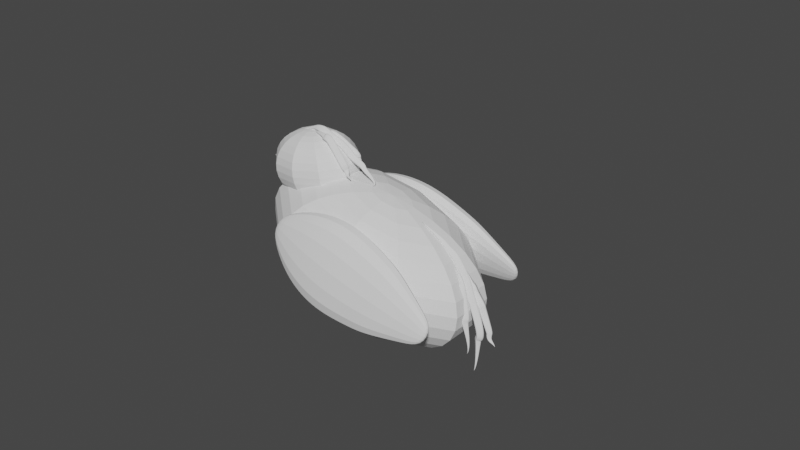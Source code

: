 # Source: bird.blend  (saved by Blender 3.1.7; exported with 4.5.12 LTS)
import bpy
from mathutils import Matrix  # noqa: F401  (used for matrix-valued properties, if any)

bpy.ops.wm.read_factory_settings(use_empty=True)
scene = bpy.context.scene
scene.name = 'Scene'

# ---- collections
col_collection = bpy.data.collections.new('Collection'); scene.collection.children.link(col_collection)
col_bird = bpy.data.collections.new('bird'); col_collection.children.link(col_bird)

# ---- world
world_world = bpy.data.worlds.new('World'); scene.world = world_world
world_world.use_nodes = True; world_world.node_tree.nodes.clear()
_N = world_world.node_tree.nodes; _L = world_world.node_tree.links
n0 = _N.new('ShaderNodeOutputWorld'); n0.name = 'World Output'; n0.location = (300, 300)
n1 = _N.new('ShaderNodeBackground'); n1.name = 'Background'; n1.location = (10, 300)
n1.inputs[0].default_value = (0.05088, 0.05088, 0.05088, 1.0)
_L.new(n1.outputs[0], n0.inputs[0])
n0.is_active_output = True
world_world.color = (0.05088, 0.05088, 0.05088)
world_world.use_sun_shadow = False
world_world.sun_shadow_jitter_overblur = 0.0

# ---- meshes
me_x = bpy.data.meshes.new('Сфера')
me_x.from_pydata([(-0.05984, 0.5607, -0.2094), (0.2636, 0.09579, 0.5052), (0.3607, 0.1879, 0.4438), (0.444, 0.2728, 0.3653), (0.5102, 0.3472, 0.2728), (0.5568, 0.4083, 0.1698), (0.582, 0.4536, 0.06025), (0.5848, 0.4816, -0.05161), (0.5652, 0.491, -0.1615), (0.5238, 0.4816, -0.2651), (0.4623, 0.4536, -0.3586), (0.3831, 0.4083, -0.4383), (0.2891, 0.3472, -0.5012), (0.184, 0.2728, -0.5447), (0.07182, 0.1879, -0.5674), (-0.0431, 0.09579, -0.5683), (0.3318, 0.03659, 0.4858), (0.4944, 0.07177, 0.4056), (0.6381, 0.1042, 0.3099), (0.7572, 0.1326, 0.2022), (0.8472, 0.1559, 0.0868), (0.9047, 0.1733, -0.03196), (0.9274, 0.1839, -0.1495), (0.9145, 0.1875, -0.2613), (0.8664, 0.1839, -0.363), (0.785, 0.1733, -0.4508), (0.6735, 0.1559, -0.5213), (0.5361, 0.1326, -0.5717), (0.378, 0.1042, -0.6002), (0.2055, 0.07177, -0.6056), (0.02505, 0.03659, -0.5877), (0.3318, -0.03659, 0.4858), (0.4944, -0.07177, 0.4056), (0.6381, -0.1042, 0.3099), (0.7572, -0.1326, 0.2022), (0.8472, -0.1559, 0.0868), (0.9047, -0.1733, -0.03196), (0.9274, -0.1839, -0.1495), (0.9145, -0.1875, -0.2613), (0.8664, -0.1839, -0.363), (0.785, -0.1733, -0.4508), (0.6735, -0.1559, -0.5213), (0.5361, -0.1326, -0.5717), (0.378, -0.1042, -0.6002), (0.2055, -0.07177, -0.6056), (0.02505, -0.03659, -0.5877), (0.2636, -0.09579, 0.5052), (0.3607, -0.1879, 0.4438), (0.444, -0.2728, 0.3653), (0.5102, -0.3472, 0.2728), (0.5568, -0.4083, 0.1698), (0.582, -0.4536, 0.06025), (0.5848, -0.4816, -0.05161), (0.5652, -0.491, -0.1615), (0.5238, -0.4816, -0.2651), (0.4623, -0.4536, -0.3586), (0.3831, -0.4083, -0.4383), (0.2891, -0.3472, -0.5012), (0.184, -0.2728, -0.5447), (0.07182, -0.1879, -0.5674), (-0.0431, -0.09579, -0.5683), (0.1534, -0.1184, 0.5368), (0.1445, -0.2323, 0.5056), (0.13, -0.3372, 0.455), (0.1106, -0.4291, 0.387), (0.08687, -0.5046, 0.304), (0.05984, -0.5607, 0.2094), (0.0305, -0.5952, 0.1068), (6.726e-08, -0.6069, -3.329e-08), (-0.0305, -0.5952, -0.1068), (-0.05984, -0.5607, -0.2094), (-0.08687, -0.5046, -0.304), (-0.1106, -0.4291, -0.387), (-0.13, -0.3372, -0.455), (-0.1445, -0.2323, -0.5056), (-0.1534, -0.1184, -0.5368), (0.0431, -0.09579, 0.5683), (-0.07182, -0.1879, 0.5674), (-0.184, -0.2728, 0.5447), (-0.2891, -0.3472, 0.5012), (-0.3831, -0.4083, 0.4383), (-0.4623, -0.4536, 0.3586), (-0.5238, -0.4816, 0.2651), (-0.5652, -0.491, 0.1615), (-0.5848, -0.4816, 0.05161), (-0.582, -0.4536, -0.06025), (-0.5568, -0.4083, -0.1698), (-0.5102, -0.3472, -0.2728), (-0.444, -0.2728, -0.3653), (-0.3607, -0.1879, -0.4438), (-0.2636, -0.09579, -0.5052), (-0.02505, -0.03659, 0.5877), (-0.2055, -0.07177, 0.6056), (-0.378, -0.1042, 0.6002), (-0.5361, -0.1326, 0.5717), (-0.6735, -0.1559, 0.5213), (-0.785, -0.1733, 0.4508), (-0.8664, -0.1839, 0.363), (-0.9145, -0.1875, 0.2613), (-0.9274, -0.1839, 0.1495), (-0.9047, -0.1733, 0.03196), (-0.8472, -0.1559, -0.0868), (-0.7572, -0.1326, -0.2022), (-0.6381, -0.1042, -0.3099), (-0.4944, -0.07177, -0.4056), (-0.3318, -0.03659, -0.4858), (-0.1564, -7.665e-08, -0.5473), (0.1564, -5.534e-08, 0.5473), (-0.02505, 0.03659, 0.5877), (-0.2055, 0.07177, 0.6056), (-0.378, 0.1042, 0.6002), (-0.5361, 0.1326, 0.5717), (-0.6735, 0.1559, 0.5213), (-0.785, 0.1733, 0.4508), (-0.8664, 0.1839, 0.363), (-0.9145, 0.1875, 0.2613), (-0.9274, 0.1839, 0.1495), (-0.9047, 0.1733, 0.03196), (-0.8472, 0.1559, -0.0868), (-0.7572, 0.1326, -0.2022), (-0.6381, 0.1042, -0.3099), (-0.4944, 0.07177, -0.4056), (-0.3318, 0.03659, -0.4858), (0.0431, 0.09579, 0.5683), (-0.07182, 0.1879, 0.5674), (-0.184, 0.2728, 0.5447), (-0.2891, 0.3472, 0.5012), (-0.3831, 0.4082, 0.4383), (-0.4623, 0.4536, 0.3586), (-0.5238, 0.4816, 0.2651), (-0.5652, 0.491, 0.1615), (-0.5848, 0.4816, 0.05161), (-0.582, 0.4536, -0.06025), (-0.5568, 0.4082, -0.1698), (-0.5102, 0.3472, -0.2728), (-0.444, 0.2728, -0.3653), (-0.3607, 0.1879, -0.4438), (-0.2636, 0.09579, -0.5052), (0.1534, 0.1184, 0.5368), (0.1445, 0.2323, 0.5056), (0.13, 0.3372, 0.455), (0.1106, 0.4291, 0.387), (0.08687, 0.5046, 0.304), (0.05984, 0.5607, 0.2094), (0.0305, 0.5952, 0.1068), (-1.583e-07, 0.6069, 2.336e-08), (-0.0305, 0.5952, -0.1068), (-0.08687, 0.5046, -0.304), (-0.1106, 0.4291, -0.387), (-0.13, 0.3372, -0.455), (-0.1445, 0.2323, -0.5056), (-0.1534, 0.1184, -0.5368), (0.0, 0.1771, 0.2121), (0.0, 0.2082, 0.1667), (0.0, 0.2314, -0.1148), (0.0, 0.2082, -0.1667), (0.0, 0.1771, -0.2121), (0.0344, 0.03953, 0.2942), (0.06748, 0.07753, 0.2772), (0.09797, 0.1126, 0.2494), (0.1247, 0.1433, 0.2121), (0.1466, 0.1685, 0.1667), (0.1629, 0.1872, 0.1148), (0.1729, 0.1987, 0.05853), (0.1763, 0.2026, -1.311e-08), (0.1729, 0.1987, -0.05853), (0.1629, 0.1872, -0.1148), (0.1466, 0.1685, -0.1667), (0.1247, 0.1433, -0.2121), (0.09797, 0.1126, -0.2494), (0.06748, 0.07753, -0.2772), (0.0344, 0.03953, -0.2942), (0.05566, 0.0151, 0.2942), (0.1092, 0.02961, 0.2772), (0.1585, 0.04299, 0.2494), (0.2017, 0.05472, 0.2121), (0.2372, 0.06434, 0.1667), (0.2636, 0.0715, 0.1148), (0.2798, 0.0759, 0.05853), (0.2853, 0.07739, -1.311e-08), (0.2798, 0.0759, -0.05853), (0.2636, 0.0715, -0.1148), (0.2372, 0.06434, -0.1667), (0.2017, 0.05472, -0.2121), (0.1585, 0.04299, -0.2494), (0.1092, 0.02961, -0.2772), (0.05566, 0.0151, -0.2942), (0.05566, -0.0151, 0.2942), (0.1092, -0.02961, 0.2772), (0.1585, -0.04299, 0.2494), (0.2017, -0.05472, 0.2121), (0.2372, -0.06434, 0.1667), (0.2636, -0.0715, 0.1148), (0.2798, -0.0759, 0.05853), (0.2853, -0.07739, -1.311e-08), (0.2798, -0.0759, -0.05853), (0.2636, -0.0715, -0.1148), (0.2372, -0.06434, -0.1667), (0.2017, -0.05472, -0.2121), (0.1585, -0.04299, -0.2494), (0.1092, -0.02961, -0.2772), (0.05566, -0.0151, -0.2942), (0.0344, -0.03953, 0.2942), (0.06748, -0.07753, 0.2772), (0.09797, -0.1126, 0.2494), (0.1247, -0.1433, 0.2121), (0.1466, -0.1685, 0.1667), (0.1629, -0.1872, 0.1148), (0.1729, -0.1987, 0.05853), (0.1763, -0.2026, -1.311e-08), (0.1729, -0.1987, -0.05853), (0.1629, -0.1872, -0.1148), (0.1466, -0.1685, -0.1667), (0.1247, -0.1433, -0.2121), (0.09797, -0.1126, -0.2494), (0.06748, -0.07753, -0.2772), (0.0344, -0.03953, -0.2942), (2.377e-09, -0.04886, 0.2942), (-3.211e-09, -0.09583, 0.2772), (3.032e-08, -0.1391, 0.2494), (1.542e-08, -0.1771, 0.2121), (7.965e-09, -0.2082, 0.1667), (3.032e-08, -0.2314, 0.1148), (1.542e-08, -0.2456, 0.05853), (3.032e-08, -0.2504, -1.311e-08), (1.542e-08, -0.2456, -0.05853), (5.146e-10, -0.2314, -0.1148), (7.965e-09, -0.2082, -0.1667), (1.542e-08, -0.1771, -0.2121), (7.965e-09, -0.1391, -0.2494), (1.169e-08, -0.09583, -0.2772), (4.24e-09, -0.04886, -0.2942), (-1.542e-08, -4.633e-08, 0.3), (-0.0344, -0.03953, 0.2942), (-0.06748, -0.07753, 0.2772), (-0.09797, -0.1126, 0.2494), (-0.1247, -0.1433, 0.2121), (-0.1466, -0.1685, 0.1667), (-0.1629, -0.1872, 0.1148), (-0.1729, -0.1987, 0.05853), (-0.1763, -0.2026, -1.311e-08), (-0.1729, -0.1987, -0.05853), (-0.1629, -0.1872, -0.1148), (-0.1466, -0.1685, -0.1667), (-0.1247, -0.1433, -0.2121), (-0.09797, -0.1126, -0.2494), (-0.06748, -0.07753, -0.2772), (-0.0344, -0.03953, -0.2942), (0.0, -2.862e-08, -0.3), (-0.05566, -0.0151, 0.2942), (-0.1092, -0.02961, 0.2772), (-0.1585, -0.04299, 0.2494), (-0.2017, -0.05472, 0.2121), (-0.2372, -0.06434, 0.1667), (-0.2636, -0.0715, 0.1148), (-0.2798, -0.0759, 0.05853), (-0.2853, -0.07739, -1.311e-08), (-0.2798, -0.0759, -0.05853), (-0.2636, -0.0715, -0.1148), (-0.2372, -0.06434, -0.1667), (-0.2017, -0.05472, -0.2121), (-0.1585, -0.04299, -0.2494), (-0.1092, -0.02961, -0.2772), (-0.05566, -0.0151, -0.2942), (-0.05566, 0.0151, 0.2942), (-0.1092, 0.02961, 0.2772), (-0.1585, 0.04299, 0.2494), (-0.2017, 0.05472, 0.2121), (-0.2372, 0.06434, 0.1667), (-0.2636, 0.0715, 0.1148), (-0.2798, 0.0759, 0.05853), (-0.2853, 0.07739, -1.311e-08), (-0.2798, 0.0759, -0.05853), (-0.2636, 0.0715, -0.1148), (-0.2372, 0.06434, -0.1667), (-0.2017, 0.05472, -0.2121), (-0.1585, 0.04299, -0.2494), (-0.1092, 0.02961, -0.2772), (-0.05566, 0.0151, -0.2942), (-0.0344, 0.03953, 0.2942), (-0.06748, 0.07753, 0.2772), (-0.09797, 0.1126, 0.2494), (-0.1247, 0.1433, 0.2121), (-0.1466, 0.1685, 0.1667), (-0.1629, 0.1872, 0.1148), (-0.1729, 0.1987, 0.05853), (-0.1763, 0.2026, -1.311e-08), (-0.1729, 0.1987, -0.05853), (-0.1629, 0.1872, -0.1148), (-0.1466, 0.1685, -0.1667), (-0.1247, 0.1433, -0.2121), (-0.09797, 0.1126, -0.2494), (-0.06748, 0.07753, -0.2772), (-0.0344, 0.03953, -0.2942), (-1.066e-08, 0.04886, 0.2942), (-1.066e-08, 0.09583, 0.2772), (-3.674e-08, 0.1391, 0.2494), (-4.419e-08, 0.2314, 0.1148), (-4.419e-08, 0.2456, 0.05853), (-5.909e-08, 0.2504, -1.311e-08), (-4.419e-08, 0.2456, -0.05853), (5.146e-10, 0.1391, -0.2494), (-1.811e-08, 0.09583, -0.2772), (-1.066e-08, 0.04886, -0.2942)], [], [(144, 143, 6, 7), (151, 150, 14, 15), (145, 144, 7, 8), (138, 107, 1), (106, 151, 15), (146, 145, 8, 9), (139, 138, 1, 2), (0, 146, 9, 10), (140, 139, 2, 3), (147, 0, 10, 11), (141, 140, 3, 4), (148, 147, 11, 12), (142, 141, 4, 5), (149, 148, 12, 13), (143, 142, 5, 6), (150, 149, 13, 14), (13, 12, 27, 28), (6, 5, 20, 21), (14, 13, 28, 29), (7, 6, 21, 22), (15, 14, 29, 30), (8, 7, 22, 23), (1, 107, 16), (106, 15, 30), (9, 8, 23, 24), (2, 1, 16, 17), (10, 9, 24, 25), (3, 2, 17, 18), (11, 10, 25, 26), (4, 3, 18, 19), (12, 11, 26, 27), (5, 4, 19, 20), (25, 24, 39, 40), (18, 17, 32, 33), (26, 25, 40, 41), (19, 18, 33, 34), (27, 26, 41, 42), (20, 19, 34, 35), (28, 27, 42, 43), (21, 20, 35, 36), (29, 28, 43, 44), (22, 21, 36, 37), (30, 29, 44, 45), (23, 22, 37, 38), (16, 107, 31), (106, 30, 45), (24, 23, 38, 39), (17, 16, 31, 32), (44, 43, 58, 59), (37, 36, 51, 52), (45, 44, 59, 60), (38, 37, 52, 53), (31, 107, 46), (106, 45, 60), (39, 38, 53, 54), (32, 31, 46, 47), (40, 39, 54, 55), (33, 32, 47, 48), (41, 40, 55, 56), (34, 33, 48, 49), (42, 41, 56, 57), (35, 34, 49, 50), (43, 42, 57, 58), (36, 35, 50, 51), (48, 47, 62, 63), (56, 55, 70, 71), (49, 48, 63, 64), (57, 56, 71, 72), (50, 49, 64, 65), (58, 57, 72, 73), (51, 50, 65, 66), (59, 58, 73, 74), (52, 51, 66, 67), (60, 59, 74, 75), (53, 52, 67, 68), (46, 107, 61), (106, 60, 75), (54, 53, 68, 69), (47, 46, 61, 62), (55, 54, 69, 70), (67, 66, 81, 82), (75, 74, 89, 90), (68, 67, 82, 83), (61, 107, 76), (106, 75, 90), (69, 68, 83, 84), (62, 61, 76, 77), (70, 69, 84, 85), (63, 62, 77, 78), (71, 70, 85, 86), (64, 63, 78, 79), (72, 71, 86, 87), (65, 64, 79, 80), (73, 72, 87, 88), (66, 65, 80, 81), (74, 73, 88, 89), (86, 85, 100, 101), (79, 78, 93, 94), (87, 86, 101, 102), (80, 79, 94, 95), (88, 87, 102, 103), (81, 80, 95, 96), (89, 88, 103, 104), (82, 81, 96, 97), (90, 89, 104, 105), (83, 82, 97, 98), (76, 107, 91), (106, 90, 105), (84, 83, 98, 99), (77, 76, 91, 92), (85, 84, 99, 100), (78, 77, 92, 93), (105, 104, 121, 122), (98, 97, 114, 115), (91, 107, 108), (106, 105, 122), (99, 98, 115, 116), (92, 91, 108, 109), (100, 99, 116, 117), (93, 92, 109, 110), (101, 100, 117, 118), (94, 93, 110, 111), (102, 101, 118, 119), (95, 94, 111, 112), (103, 102, 119, 120), (96, 95, 112, 113), (104, 103, 120, 121), (97, 96, 113, 114), (111, 110, 125, 126), (119, 118, 133, 134), (112, 111, 126, 127), (120, 119, 134, 135), (113, 112, 127, 128), (121, 120, 135, 136), (114, 113, 128, 129), (122, 121, 136, 137), (115, 114, 129, 130), (108, 107, 123), (106, 122, 137), (116, 115, 130, 131), (109, 108, 123, 124), (117, 116, 131, 132), (110, 109, 124, 125), (118, 117, 132, 133), (130, 129, 144, 145), (123, 107, 138), (106, 137, 151), (131, 130, 145, 146), (124, 123, 138, 139), (132, 131, 146, 0), (125, 124, 139, 140), (133, 132, 0, 147), (126, 125, 140, 141), (134, 133, 147, 148), (127, 126, 141, 142), (135, 134, 148, 149), (128, 127, 142, 143), (136, 135, 149, 150), (129, 128, 143, 144), (137, 136, 150, 151), (248, 303, 171), (300, 299, 164, 165), (295, 294, 157, 158), (154, 300, 165, 166), (296, 295, 158, 159), (155, 154, 166, 167), (152, 296, 159, 160), (156, 155, 167, 168), (153, 152, 160, 161), (301, 156, 168, 169), (297, 153, 161, 162), (302, 301, 169, 170), (298, 297, 162, 163), (303, 302, 170, 171), (299, 298, 163, 164), (294, 232, 157), (171, 170, 185, 186), (164, 163, 178, 179), (157, 232, 172), (248, 171, 186), (165, 164, 179, 180), (158, 157, 172, 173), (166, 165, 180, 181), (159, 158, 173, 174), (167, 166, 181, 182), (160, 159, 174, 175), (168, 167, 182, 183), (161, 160, 175, 176), (169, 168, 183, 184), (162, 161, 176, 177), (170, 169, 184, 185), (163, 162, 177, 178), (175, 174, 189, 190), (183, 182, 197, 198), (176, 175, 190, 191), (184, 183, 198, 199), (177, 176, 191, 192), (185, 184, 199, 200), (178, 177, 192, 193), (186, 185, 200, 201), (179, 178, 193, 194), (172, 232, 187), (248, 186, 201), (180, 179, 194, 195), (173, 172, 187, 188), (181, 180, 195, 196), (174, 173, 188, 189), (182, 181, 196, 197), (194, 193, 208, 209), (187, 232, 202), (248, 201, 216), (195, 194, 209, 210), (188, 187, 202, 203), (196, 195, 210, 211), (189, 188, 203, 204), (197, 196, 211, 212), (190, 189, 204, 205), (198, 197, 212, 213), (191, 190, 205, 206), (199, 198, 213, 214), (192, 191, 206, 207), (200, 199, 214, 215), (193, 192, 207, 208), (201, 200, 215, 216), (213, 212, 227, 228), (206, 205, 220, 221), (214, 213, 228, 229), (207, 206, 221, 222), (215, 214, 229, 230), (208, 207, 222, 223), (216, 215, 230, 231), (209, 208, 223, 224), (202, 232, 217), (248, 216, 231), (210, 209, 224, 225), (203, 202, 217, 218), (211, 210, 225, 226), (204, 203, 218, 219), (212, 211, 226, 227), (205, 204, 219, 220), (248, 231, 247), (225, 224, 240, 241), (218, 217, 233, 234), (226, 225, 241, 242), (219, 218, 234, 235), (227, 226, 242, 243), (220, 219, 235, 236), (228, 227, 243, 244), (221, 220, 236, 237), (229, 228, 244, 245), (222, 221, 237, 238), (230, 229, 245, 246), (223, 222, 238, 239), (231, 230, 246, 247), (224, 223, 239, 240), (217, 232, 233), (245, 244, 260, 261), (238, 237, 253, 254), (246, 245, 261, 262), (239, 238, 254, 255), (247, 246, 262, 263), (240, 239, 255, 256), (233, 232, 249), (248, 247, 263), (241, 240, 256, 257), (234, 233, 249, 250), (242, 241, 257, 258), (235, 234, 250, 251), (243, 242, 258, 259), (236, 235, 251, 252), (244, 243, 259, 260), (237, 236, 252, 253), (250, 249, 264, 265), (258, 257, 272, 273), (251, 250, 265, 266), (259, 258, 273, 274), (252, 251, 266, 267), (260, 259, 274, 275), (253, 252, 267, 268), (261, 260, 275, 276), (254, 253, 268, 269), (262, 261, 276, 277), (255, 254, 269, 270), (263, 262, 277, 278), (256, 255, 270, 271), (249, 232, 264), (248, 263, 278), (257, 256, 271, 272), (269, 268, 283, 284), (277, 276, 291, 292), (270, 269, 284, 285), (278, 277, 292, 293), (271, 270, 285, 286), (264, 232, 279), (248, 278, 293), (272, 271, 286, 287), (265, 264, 279, 280), (273, 272, 287, 288), (266, 265, 280, 281), (274, 273, 288, 289), (267, 266, 281, 282), (275, 274, 289, 290), (268, 267, 282, 283), (276, 275, 290, 291), (288, 287, 300, 154), (281, 280, 295, 296), (289, 288, 154, 155), (282, 281, 296, 152), (290, 289, 155, 156), (283, 282, 152, 153), (291, 290, 156, 301), (284, 283, 153, 297), (292, 291, 301, 302), (285, 284, 297, 298), (293, 292, 302, 303), (286, 285, 298, 299), (279, 232, 294), (248, 293, 303), (287, 286, 299, 300), (280, 279, 294, 295)])
_uv = me_x.uv_layers.new(name='UVКарта')
_uv.uv.foreach_set('vector', [0.7, 0.5625, 0.7, 0.625, 0.6, 0.625, 0.6, 0.5625, 0.7, 0.0625, 0.7, 0.125, 0.6, 0.125, 0.6, 0.0625, 0.7, 0.5, 0.7, 0.5625, 0.6, 0.5625, 0.6, 0.5, 0.7, 0.9375, 0.65, 1.0, 0.6, 0.9375, 0.65, 0.0, 0.7, 0.0625, 0.6, 0.0625, 0.7, 0.4375, 0.7, 0.5, 0.6, 0.5, 0.6, 0.4375, 0.7, 0.875, 0.7, 0.9375, 0.6, 0.9375, 0.6, 0.875, 0.7, 0.375, 0.7, 0.4375, 0.6, 0.4375, 0.6, 0.375, 0.7, 0.8125, 0.7, 0.875, 0.6, 0.875, 0.6, 0.8125, 0.7, 0.3125, 0.7, 0.375, 0.6, 0.375, 0.6, 0.3125, 0.7, 0.75, 0.7, 0.8125, 0.6, 0.8125, 0.6, 0.75, 0.7, 0.25, 0.7, 0.3125, 0.6, 0.3125, 0.6, 0.25, 0.7, 0.6875, 0.7, 0.75, 0.6, 0.75, 0.6, 0.6875, 0.7, 0.1875, 0.7, 0.25, 0.6, 0.25, 0.6, 0.1875, 0.7, 0.625, 0.7, 0.6875, 0.6, 0.6875, 0.6, 0.625, 0.7, 0.125, 0.7, 0.1875, 0.6, 0.1875, 0.6, 0.125, 0.6, 0.1875, 0.6, 0.25, 0.5, 0.25, 0.5, 0.1875, 0.6, 0.625, 0.6, 0.6875, 0.5, 0.6875, 0.5, 0.625, 0.6, 0.125, 0.6, 0.1875, 0.5, 0.1875, 0.5, 0.125, 0.6, 0.5625, 0.6, 0.625, 0.5, 0.625, 0.5, 0.5625, 0.6, 0.0625, 0.6, 0.125, 0.5, 0.125, 0.5, 0.0625, 0.6, 0.5, 0.6, 0.5625, 0.5, 0.5625, 0.5, 0.5, 0.6, 0.9375, 0.55, 1.0, 0.5, 0.9375, 0.55, 0.0, 0.6, 0.0625, 0.5, 0.0625, 0.6, 0.4375, 0.6, 0.5, 0.5, 0.5, 0.5, 0.4375, 0.6, 0.875, 0.6, 0.9375, 0.5, 0.9375, 0.5, 0.875, 0.6, 0.375, 0.6, 0.4375, 0.5, 0.4375, 0.5, 0.375, 0.6, 0.8125, 0.6, 0.875, 0.5, 0.875, 0.5, 0.8125, 0.6, 0.3125, 0.6, 0.375, 0.5, 0.375, 0.5, 0.3125, 0.6, 0.75, 0.6, 0.8125, 0.5, 0.8125, 0.5, 0.75, 0.6, 0.25, 0.6, 0.3125, 0.5, 0.3125, 0.5, 0.25, 0.6, 0.6875, 0.6, 0.75, 0.5, 0.75, 0.5, 0.6875, 0.5, 0.375, 0.5, 0.4375, 0.4, 0.4375, 0.4, 0.375, 0.5, 0.8125, 0.5, 0.875, 0.4, 0.875, 0.4, 0.8125, 0.5, 0.3125, 0.5, 0.375, 0.4, 0.375, 0.4, 0.3125, 0.5, 0.75, 0.5, 0.8125, 0.4, 0.8125, 0.4, 0.75, 0.5, 0.25, 0.5, 0.3125, 0.4, 0.3125, 0.4, 0.25, 0.5, 0.6875, 0.5, 0.75, 0.4, 0.75, 0.4, 0.6875, 0.5, 0.1875, 0.5, 0.25, 0.4, 0.25, 0.4, 0.1875, 0.5, 0.625, 0.5, 0.6875, 0.4, 0.6875, 0.4, 0.625, 0.5, 0.125, 0.5, 0.1875, 0.4, 0.1875, 0.4, 0.125, 0.5, 0.5625, 0.5, 0.625, 0.4, 0.625, 0.4, 0.5625, 0.5, 0.0625, 0.5, 0.125, 0.4, 0.125, 0.4, 0.0625, 0.5, 0.5, 0.5, 0.5625, 0.4, 0.5625, 0.4, 0.5, 0.5, 0.9375, 0.45, 1.0, 0.4, 0.9375, 0.45, 0.0, 0.5, 0.0625, 0.4, 0.0625, 0.5, 0.4375, 0.5, 0.5, 0.4, 0.5, 0.4, 0.4375, 0.5, 0.875, 0.5, 0.9375, 0.4, 0.9375, 0.4, 0.875, 0.4, 0.125, 0.4, 0.1875, 0.3, 0.1875, 0.3, 0.125, 0.4, 0.5625, 0.4, 0.625, 0.3, 0.625, 0.3, 0.5625, 0.4, 0.0625, 0.4, 0.125, 0.3, 0.125, 0.3, 0.0625, 0.4, 0.5, 0.4, 0.5625, 0.3, 0.5625, 0.3, 0.5, 0.4, 0.9375, 0.35, 1.0, 0.3, 0.9375, 0.35, 0.0, 0.4, 0.0625, 0.3, 0.0625, 0.4, 0.4375, 0.4, 0.5, 0.3, 0.5, 0.3, 0.4375, 0.4, 0.875, 0.4, 0.9375, 0.3, 0.9375, 0.3, 0.875, 0.4, 0.375, 0.4, 0.4375, 0.3, 0.4375, 0.3, 0.375, 0.4, 0.8125, 0.4, 0.875, 0.3, 0.875, 0.3, 0.8125, 0.4, 0.3125, 0.4, 0.375, 0.3, 0.375, 0.3, 0.3125, 0.4, 0.75, 0.4, 0.8125, 0.3, 0.8125, 0.3, 0.75, 0.4, 0.25, 0.4, 0.3125, 0.3, 0.3125, 0.3, 0.25, 0.4, 0.6875, 0.4, 0.75, 0.3, 0.75, 0.3, 0.6875, 0.4, 0.1875, 0.4, 0.25, 0.3, 0.25, 0.3, 0.1875, 0.4, 0.625, 0.4, 0.6875, 0.3, 0.6875, 0.3, 0.625, 0.3, 0.8125, 0.3, 0.875, 0.2, 0.875, 0.2, 0.8125, 0.3, 0.3125, 0.3, 0.375, 0.2, 0.375, 0.2, 0.3125, 0.3, 0.75, 0.3, 0.8125, 0.2, 0.8125, 0.2, 0.75, 0.3, 0.25, 0.3, 0.3125, 0.2, 0.3125, 0.2, 0.25, 0.3, 0.6875, 0.3, 0.75, 0.2, 0.75, 0.2, 0.6875, 0.3, 0.1875, 0.3, 0.25, 0.2, 0.25, 0.2, 0.1875, 0.3, 0.625, 0.3, 0.6875, 0.2, 0.6875, 0.2, 0.625, 0.3, 0.125, 0.3, 0.1875, 0.2, 0.1875, 0.2, 0.125, 0.3, 0.5625, 0.3, 0.625, 0.2, 0.625, 0.2, 0.5625, 0.3, 0.0625, 0.3, 0.125, 0.2, 0.125, 0.2, 0.0625, 0.3, 0.5, 0.3, 0.5625, 0.2, 0.5625, 0.2, 0.5, 0.3, 0.9375, 0.25, 1.0, 0.2, 0.9375, 0.25, 0.0, 0.3, 0.0625, 0.2, 0.0625, 0.3, 0.4375, 0.3, 0.5, 0.2, 0.5, 0.2, 0.4375, 0.3, 0.875, 0.3, 0.9375, 0.2, 0.9375, 0.2, 0.875, 0.3, 0.375, 0.3, 0.4375, 0.2, 0.4375, 0.2, 0.375, 0.2, 0.5625, 0.2, 0.625, 0.1, 0.625, 0.1, 0.5625, 0.2, 0.0625, 0.2, 0.125, 0.1, 0.125, 0.1, 0.0625, 0.2, 0.5, 0.2, 0.5625, 0.1, 0.5625, 0.1, 0.5, 0.2, 0.9375, 0.15, 1.0, 0.1, 0.9375, 0.15, 0.0, 0.2, 0.0625, 0.1, 0.0625, 0.2, 0.4375, 0.2, 0.5, 0.1, 0.5, 0.1, 0.4375, 0.2, 0.875, 0.2, 0.9375, 0.1, 0.9375, 0.1, 0.875, 0.2, 0.375, 0.2, 0.4375, 0.1, 0.4375, 0.1, 0.375, 0.2, 0.8125, 0.2, 0.875, 0.1, 0.875, 0.1, 0.8125, 0.2, 0.3125, 0.2, 0.375, 0.1, 0.375, 0.1, 0.3125, 0.2, 0.75, 0.2, 0.8125, 0.1, 0.8125, 0.1, 0.75, 0.2, 0.25, 0.2, 0.3125, 0.1, 0.3125, 0.1, 0.25, 0.2, 0.6875, 0.2, 0.75, 0.1, 0.75, 0.1, 0.6875, 0.2, 0.1875, 0.2, 0.25, 0.1, 0.25, 0.1, 0.1875, 0.2, 0.625, 0.2, 0.6875, 0.1, 0.6875, 0.1, 0.625, 0.2, 0.125, 0.2, 0.1875, 0.1, 0.1875, 0.1, 0.125, 0.1, 0.3125, 0.1, 0.375, 0.0, 0.375, 5.96e-08, 0.3125, 0.1, 0.75, 0.1, 0.8125, 5.96e-08, 0.8125, 5.96e-08, 0.75, 0.1, 0.25, 0.1, 0.3125, 5.96e-08, 0.3125, 5.96e-08, 0.25, 0.1, 0.6875, 0.1, 0.75, 5.96e-08, 0.75, 5.96e-08, 0.6875, 0.1, 0.1875, 0.1, 0.25, 5.96e-08, 0.25, 5.96e-08, 0.1875, 0.1, 0.625, 0.1, 0.6875, 5.96e-08, 0.6875, 5.96e-08, 0.625, 0.1, 0.125, 0.1, 0.1875, 5.96e-08, 0.1875, 5.96e-08, 0.125, 0.1, 0.5625, 0.1, 0.625, 5.96e-08, 0.625, 0.0, 0.5625, 0.1, 0.0625, 0.1, 0.125, 5.96e-08, 0.125, 8.941e-08, 0.0625, 0.1, 0.5, 0.1, 0.5625, 0.0, 0.5625, 5.96e-08, 0.5, 0.1, 0.9375, 0.05, 1.0, 8.941e-08, 0.9375, 0.05, 0.0, 0.1, 0.0625, 8.941e-08, 0.0625, 0.1, 0.4375, 0.1, 0.5, 5.96e-08, 0.5, 0.0, 0.4375, 0.1, 0.875, 0.1, 0.9375, 8.941e-08, 0.9375, 5.96e-08, 0.875, 0.1, 0.375, 0.1, 0.4375, 0.0, 0.4375, 0.0, 0.375, 0.1, 0.8125, 0.1, 0.875, 5.96e-08, 0.875, 5.96e-08, 0.8125, 1.0, 0.0625, 1.0, 0.125, 0.9, 0.125, 0.9, 0.0625, 1.0, 0.5, 1.0, 0.5625, 0.9, 0.5625, 0.9, 0.5, 1.0, 0.9375, 0.95, 1.0, 0.9, 0.9375, 0.95, 0.0, 1.0, 0.0625, 0.9, 0.0625, 1.0, 0.4375, 1.0, 0.5, 0.9, 0.5, 0.9, 0.4375, 1.0, 0.875, 1.0, 0.9375, 0.9, 0.9375, 0.9, 0.875, 1.0, 0.375, 1.0, 0.4375, 0.9, 0.4375, 0.9, 0.375, 1.0, 0.8125, 1.0, 0.875, 0.9, 0.875, 0.9, 0.8125, 1.0, 0.3125, 1.0, 0.375, 0.9, 0.375, 0.9, 0.3125, 1.0, 0.75, 1.0, 0.8125, 0.9, 0.8125, 0.9, 0.75, 1.0, 0.25, 1.0, 0.3125, 0.9, 0.3125, 0.9, 0.25, 1.0, 0.6875, 1.0, 0.75, 0.9, 0.75, 0.9, 0.6875, 1.0, 0.1875, 1.0, 0.25, 0.9, 0.25, 0.9, 0.1875, 1.0, 0.625, 1.0, 0.6875, 0.9, 0.6875, 0.9, 0.625, 1.0, 0.125, 1.0, 0.1875, 0.9, 0.1875, 0.9, 0.125, 1.0, 0.5625, 1.0, 0.625, 0.9, 0.625, 0.9, 0.5625, 0.9, 0.75, 0.9, 0.8125, 0.8, 0.8125, 0.8, 0.75, 0.9, 0.25, 0.9, 0.3125, 0.8, 0.3125, 0.8, 0.25, 0.9, 0.6875, 0.9, 0.75, 0.8, 0.75, 0.8, 0.6875, 0.9, 0.1875, 0.9, 0.25, 0.8, 0.25, 0.8, 0.1875, 0.9, 0.625, 0.9, 0.6875, 0.8, 0.6875, 0.8, 0.625, 0.9, 0.125, 0.9, 0.1875, 0.8, 0.1875, 0.8, 0.125, 0.9, 0.5625, 0.9, 0.625, 0.8, 0.625, 0.8, 0.5625, 0.9, 0.0625, 0.9, 0.125, 0.8, 0.125, 0.8, 0.0625, 0.9, 0.5, 0.9, 0.5625, 0.8, 0.5625, 0.8, 0.5, 0.9, 0.9375, 0.85, 1.0, 0.8, 0.9375, 0.85, 0.0, 0.9, 0.0625, 0.8, 0.0625, 0.9, 0.4375, 0.9, 0.5, 0.8, 0.5, 0.8, 0.4375, 0.9, 0.875, 0.9, 0.9375, 0.8, 0.9375, 0.8, 0.875, 0.9, 0.375, 0.9, 0.4375, 0.8, 0.4375, 0.8, 0.375, 0.9, 0.8125, 0.9, 0.875, 0.8, 0.875, 0.8, 0.8125, 0.9, 0.3125, 0.9, 0.375, 0.8, 0.375, 0.8, 0.3125, 0.8, 0.5, 0.8, 0.5625, 0.7, 0.5625, 0.7, 0.5, 0.8, 0.9375, 0.75, 1.0, 0.7, 0.9375, 0.75, 0.0, 0.8, 0.0625, 0.7, 0.0625, 0.8, 0.4375, 0.8, 0.5, 0.7, 0.5, 0.7, 0.4375, 0.8, 0.875, 0.8, 0.9375, 0.7, 0.9375, 0.7, 0.875, 0.8, 0.375, 0.8, 0.4375, 0.7, 0.4375, 0.7, 0.375, 0.8, 0.8125, 0.8, 0.875, 0.7, 0.875, 0.7, 0.8125, 0.8, 0.3125, 0.8, 0.375, 0.7, 0.375, 0.7, 0.3125, 0.8, 0.75, 0.8, 0.8125, 0.7, 0.8125, 0.7, 0.75, 0.8, 0.25, 0.8, 0.3125, 0.7, 0.3125, 0.7, 0.25, 0.8, 0.6875, 0.8, 0.75, 0.7, 0.75, 0.7, 0.6875, 0.8, 0.1875, 0.8, 0.25, 0.7, 0.25, 0.7, 0.1875, 0.8, 0.625, 0.8, 0.6875, 0.7, 0.6875, 0.7, 0.625, 0.8, 0.125, 0.8, 0.1875, 0.7, 0.1875, 0.7, 0.125, 0.8, 0.5625, 0.8, 0.625, 0.7, 0.625, 0.7, 0.5625, 0.8, 0.0625, 0.8, 0.125, 0.7, 0.125, 0.7, 0.0625, 0.65, 0.0, 0.7, 0.0625, 0.6, 0.0625, 0.7, 0.4375, 0.7, 0.5, 0.6, 0.5, 0.6, 0.4375, 0.7, 0.875, 0.7, 0.9375, 0.6, 0.9375, 0.6, 0.875, 0.7, 0.375, 0.7, 0.4375, 0.6, 0.4375, 0.6, 0.375, 0.7, 0.8125, 0.7, 0.875, 0.6, 0.875, 0.6, 0.8125, 0.7, 0.3125, 0.7, 0.375, 0.6, 0.375, 0.6, 0.3125, 0.7, 0.75, 0.7, 0.8125, 0.6, 0.8125, 0.6, 0.75, 0.7, 0.25, 0.7, 0.3125, 0.6, 0.3125, 0.6, 0.25, 0.7, 0.6875, 0.7, 0.75, 0.6, 0.75, 0.6, 0.6875, 0.7, 0.1875, 0.7, 0.25, 0.6, 0.25, 0.6, 0.1875, 0.7, 0.625, 0.7, 0.6875, 0.6, 0.6875, 0.6, 0.625, 0.7, 0.125, 0.7, 0.1875, 0.6, 0.1875, 0.6, 0.125, 0.7, 0.5625, 0.7, 0.625, 0.6, 0.625, 0.6, 0.5625, 0.7, 0.0625, 0.7, 0.125, 0.6, 0.125, 0.6, 0.0625, 0.7, 0.5, 0.7, 0.5625, 0.6, 0.5625, 0.6, 0.5, 0.7, 0.9375, 0.65, 1.0, 0.6, 0.9375, 0.6, 0.0625, 0.6, 0.125, 0.5, 0.125, 0.5, 0.0625, 0.6, 0.5, 0.6, 0.5625, 0.5, 0.5625, 0.5, 0.5, 0.6, 0.9375, 0.55, 1.0, 0.5, 0.9375, 0.55, 0.0, 0.6, 0.0625, 0.5, 0.0625, 0.6, 0.4375, 0.6, 0.5, 0.5, 0.5, 0.5, 0.4375, 0.6, 0.875, 0.6, 0.9375, 0.5, 0.9375, 0.5, 0.875, 0.6, 0.375, 0.6, 0.4375, 0.5, 0.4375, 0.5, 0.375, 0.6, 0.8125, 0.6, 0.875, 0.5, 0.875, 0.5, 0.8125, 0.6, 0.3125, 0.6, 0.375, 0.5, 0.375, 0.5, 0.3125, 0.6, 0.75, 0.6, 0.8125, 0.5, 0.8125, 0.5, 0.75, 0.6, 0.25, 0.6, 0.3125, 0.5, 0.3125, 0.5, 0.25, 0.6, 0.6875, 0.6, 0.75, 0.5, 0.75, 0.5, 0.6875, 0.6, 0.1875, 0.6, 0.25, 0.5, 0.25, 0.5, 0.1875, 0.6, 0.625, 0.6, 0.6875, 0.5, 0.6875, 0.5, 0.625, 0.6, 0.125, 0.6, 0.1875, 0.5, 0.1875, 0.5, 0.125, 0.6, 0.5625, 0.6, 0.625, 0.5, 0.625, 0.5, 0.5625, 0.5, 0.75, 0.5, 0.8125, 0.4, 0.8125, 0.4, 0.75, 0.5, 0.25, 0.5, 0.3125, 0.4, 0.3125, 0.4, 0.25, 0.5, 0.6875, 0.5, 0.75, 0.4, 0.75, 0.4, 0.6875, 0.5, 0.1875, 0.5, 0.25, 0.4, 0.25, 0.4, 0.1875, 0.5, 0.625, 0.5, 0.6875, 0.4, 0.6875, 0.4, 0.625, 0.5, 0.125, 0.5, 0.1875, 0.4, 0.1875, 0.4, 0.125, 0.5, 0.5625, 0.5, 0.625, 0.4, 0.625, 0.4, 0.5625, 0.5, 0.0625, 0.5, 0.125, 0.4, 0.125, 0.4, 0.0625, 0.5, 0.5, 0.5, 0.5625, 0.4, 0.5625, 0.4, 0.5, 0.5, 0.9375, 0.45, 1.0, 0.4, 0.9375, 0.45, 0.0, 0.5, 0.0625, 0.4, 0.0625, 0.5, 0.4375, 0.5, 0.5, 0.4, 0.5, 0.4, 0.4375, 0.5, 0.875, 0.5, 0.9375, 0.4, 0.9375, 0.4, 0.875, 0.5, 0.375, 0.5, 0.4375, 0.4, 0.4375, 0.4, 0.375, 0.5, 0.8125, 0.5, 0.875, 0.4, 0.875, 0.4, 0.8125, 0.5, 0.3125, 0.5, 0.375, 0.4, 0.375, 0.4, 0.3125, 0.4, 0.5, 0.4, 0.5625, 0.3, 0.5625, 0.3, 0.5, 0.4, 0.9375, 0.35, 1.0, 0.3, 0.9375, 0.35, 0.0, 0.4, 0.0625, 0.3, 0.0625, 0.4, 0.4375, 0.4, 0.5, 0.3, 0.5, 0.3, 0.4375, 0.4, 0.875, 0.4, 0.9375, 0.3, 0.9375, 0.3, 0.875, 0.4, 0.375, 0.4, 0.4375, 0.3, 0.4375, 0.3, 0.375, 0.4, 0.8125, 0.4, 0.875, 0.3, 0.875, 0.3, 0.8125, 0.4, 0.3125, 0.4, 0.375, 0.3, 0.375, 0.3, 0.3125, 0.4, 0.75, 0.4, 0.8125, 0.3, 0.8125, 0.3, 0.75, 0.4, 0.25, 0.4, 0.3125, 0.3, 0.3125, 0.3, 0.25, 0.4, 0.6875, 0.4, 0.75, 0.3, 0.75, 0.3, 0.6875, 0.4, 0.1875, 0.4, 0.25, 0.3, 0.25, 0.3, 0.1875, 0.4, 0.625, 0.4, 0.6875, 0.3, 0.6875, 0.3, 0.625, 0.4, 0.125, 0.4, 0.1875, 0.3, 0.1875, 0.3, 0.125, 0.4, 0.5625, 0.4, 0.625, 0.3, 0.625, 0.3, 0.5625, 0.4, 0.0625, 0.4, 0.125, 0.3, 0.125, 0.3, 0.0625, 0.3, 0.25, 0.3, 0.3125, 0.2, 0.3125, 0.2, 0.25, 0.3, 0.6875, 0.3, 0.75, 0.2, 0.75, 0.2, 0.6875, 0.3, 0.1875, 0.3, 0.25, 0.2, 0.25, 0.2, 0.1875, 0.3, 0.625, 0.3, 0.6875, 0.2, 0.6875, 0.2, 0.625, 0.3, 0.125, 0.3, 0.1875, 0.2, 0.1875, 0.2, 0.125, 0.3, 0.5625, 0.3, 0.625, 0.2, 0.625, 0.2, 0.5625, 0.3, 0.0625, 0.3, 0.125, 0.2, 0.125, 0.2, 0.0625, 0.3, 0.5, 0.3, 0.5625, 0.2, 0.5625, 0.2, 0.5, 0.3, 0.9375, 0.25, 1.0, 0.2, 0.9375, 0.25, 0.0, 0.3, 0.0625, 0.2, 0.0625, 0.3, 0.4375, 0.3, 0.5, 0.2, 0.5, 0.2, 0.4375, 0.3, 0.875, 0.3, 0.9375, 0.2, 0.9375, 0.2, 0.875, 0.3, 0.375, 0.3, 0.4375, 0.2, 0.4375, 0.2, 0.375, 0.3, 0.8125, 0.3, 0.875, 0.2, 0.875, 0.2, 0.8125, 0.3, 0.3125, 0.3, 0.375, 0.2, 0.375, 0.2, 0.3125, 0.3, 0.75, 0.3, 0.8125, 0.2, 0.8125, 0.2, 0.75, 0.15, 0.0, 0.2, 0.0625, 0.1, 0.0625, 0.2, 0.4375, 0.2, 0.5, 0.1, 0.5, 0.1, 0.4375, 0.2, 0.875, 0.2, 0.9375, 0.1, 0.9375, 0.1, 0.875, 0.2, 0.375, 0.2, 0.4375, 0.1, 0.4375, 0.1, 0.375, 0.2, 0.8125, 0.2, 0.875, 0.1, 0.875, 0.1, 0.8125, 0.2, 0.3125, 0.2, 0.375, 0.1, 0.375, 0.1, 0.3125, 0.2, 0.75, 0.2, 0.8125, 0.1, 0.8125, 0.1, 0.75, 0.2, 0.25, 0.2, 0.3125, 0.1, 0.3125, 0.1, 0.25, 0.2, 0.6875, 0.2, 0.75, 0.1, 0.75, 0.1, 0.6875, 0.2, 0.1875, 0.2, 0.25, 0.1, 0.25, 0.1, 0.1875, 0.2, 0.625, 0.2, 0.6875, 0.1, 0.6875, 0.1, 0.625, 0.2, 0.125, 0.2, 0.1875, 0.1, 0.1875, 0.1, 0.125, 0.2, 0.5625, 0.2, 0.625, 0.1, 0.625, 0.1, 0.5625, 0.2, 0.0625, 0.2, 0.125, 0.1, 0.125, 0.1, 0.0625, 0.2, 0.5, 0.2, 0.5625, 0.1, 0.5625, 0.1, 0.5, 0.2, 0.9375, 0.15, 1.0, 0.1, 0.9375, 0.1, 0.1875, 0.1, 0.25, 5.96e-08, 0.25, 5.96e-08, 0.1875, 0.1, 0.625, 0.1, 0.6875, 0.0, 0.6875, 5.96e-08, 0.625, 0.1, 0.125, 0.1, 0.1875, 5.96e-08, 0.1875, 5.96e-08, 0.125, 0.1, 0.5625, 0.1, 0.625, 5.96e-08, 0.625, 5.96e-08, 0.5625, 0.1, 0.0625, 0.1, 0.125, 5.96e-08, 0.125, 8.941e-08, 0.0625, 0.1, 0.5, 0.1, 0.5625, 5.96e-08, 0.5625, 5.96e-08, 0.5, 0.1, 0.9375, 0.05, 1.0, 8.941e-08, 0.9375, 0.05, 0.0, 0.1, 0.0625, 8.941e-08, 0.0625, 0.1, 0.4375, 0.1, 0.5, 5.96e-08, 0.5, 5.96e-08, 0.4375, 0.1, 0.875, 0.1, 0.9375, 8.941e-08, 0.9375, 5.96e-08, 0.875, 0.1, 0.375, 0.1, 0.4375, 5.96e-08, 0.4375, 0.0, 0.375, 0.1, 0.8125, 0.1, 0.875, 5.96e-08, 0.875, 5.96e-08, 0.8125, 0.1, 0.3125, 0.1, 0.375, 0.0, 0.375, 0.0, 0.3125, 0.1, 0.75, 0.1, 0.8125, 5.96e-08, 0.8125, 5.96e-08, 0.75, 0.1, 0.25, 0.1, 0.3125, 0.0, 0.3125, 5.96e-08, 0.25, 0.1, 0.6875, 0.1, 0.75, 5.96e-08, 0.75, 0.0, 0.6875, 1.0, 0.875, 1.0, 0.9375, 0.9, 0.9375, 0.9, 0.875, 1.0, 0.375, 1.0, 0.4375, 0.9, 0.4375, 0.9, 0.375, 1.0, 0.8125, 1.0, 0.875, 0.9, 0.875, 0.9, 0.8125, 1.0, 0.3125, 1.0, 0.375, 0.9, 0.375, 0.9, 0.3125, 1.0, 0.75, 1.0, 0.8125, 0.9, 0.8125, 0.9, 0.75, 1.0, 0.25, 1.0, 0.3125, 0.9, 0.3125, 0.9, 0.25, 1.0, 0.6875, 1.0, 0.75, 0.9, 0.75, 0.9, 0.6875, 1.0, 0.1875, 1.0, 0.25, 0.9, 0.25, 0.9, 0.1875, 1.0, 0.625, 1.0, 0.6875, 0.9, 0.6875, 0.9, 0.625, 1.0, 0.125, 1.0, 0.1875, 0.9, 0.1875, 0.9, 0.125, 1.0, 0.5625, 1.0, 0.625, 0.9, 0.625, 0.9, 0.5625, 1.0, 0.0625, 1.0, 0.125, 0.9, 0.125, 0.9, 0.0625, 1.0, 0.5, 1.0, 0.5625, 0.9, 0.5625, 0.9, 0.5, 1.0, 0.9375, 0.95, 1.0, 0.9, 0.9375, 0.95, 0.0, 1.0, 0.0625, 0.9, 0.0625, 1.0, 0.4375, 1.0, 0.5, 0.9, 0.5, 0.9, 0.4375, 0.9, 0.625, 0.9, 0.6875, 0.8, 0.6875, 0.8, 0.625, 0.9, 0.125, 0.9, 0.1875, 0.8, 0.1875, 0.8, 0.125, 0.9, 0.5625, 0.9, 0.625, 0.8, 0.625, 0.8, 0.5625, 0.9, 0.0625, 0.9, 0.125, 0.8, 0.125, 0.8, 0.0625, 0.9, 0.5, 0.9, 0.5625, 0.8, 0.5625, 0.8, 0.5, 0.9, 0.9375, 0.85, 1.0, 0.8, 0.9375, 0.85, 0.0, 0.9, 0.0625, 0.8, 0.0625, 0.9, 0.4375, 0.9, 0.5, 0.8, 0.5, 0.8, 0.4375, 0.9, 0.875, 0.9, 0.9375, 0.8, 0.9375, 0.8, 0.875, 0.9, 0.375, 0.9, 0.4375, 0.8, 0.4375, 0.8, 0.375, 0.9, 0.8125, 0.9, 0.875, 0.8, 0.875, 0.8, 0.8125, 0.9, 0.3125, 0.9, 0.375, 0.8, 0.375, 0.8, 0.3125, 0.9, 0.75, 0.9, 0.8125, 0.8, 0.8125, 0.8, 0.75, 0.9, 0.25, 0.9, 0.3125, 0.8, 0.3125, 0.8, 0.25, 0.9, 0.6875, 0.9, 0.75, 0.8, 0.75, 0.8, 0.6875, 0.9, 0.1875, 0.9, 0.25, 0.8, 0.25, 0.8, 0.1875, 0.8, 0.375, 0.8, 0.4375, 0.7, 0.4375, 0.7, 0.375, 0.8, 0.8125, 0.8, 0.875, 0.7, 0.875, 0.7, 0.8125, 0.8, 0.3125, 0.8, 0.375, 0.7, 0.375, 0.7, 0.3125, 0.8, 0.75, 0.8, 0.8125, 0.7, 0.8125, 0.7, 0.75, 0.8, 0.25, 0.8, 0.3125, 0.7, 0.3125, 0.7, 0.25, 0.8, 0.6875, 0.8, 0.75, 0.7, 0.75, 0.7, 0.6875, 0.8, 0.1875, 0.8, 0.25, 0.7, 0.25, 0.7, 0.1875, 0.8, 0.625, 0.8, 0.6875, 0.7, 0.6875, 0.7, 0.625, 0.8, 0.125, 0.8, 0.1875, 0.7, 0.1875, 0.7, 0.125, 0.8, 0.5625, 0.8, 0.625, 0.7, 0.625, 0.7, 0.5625, 0.8, 0.0625, 0.8, 0.125, 0.7, 0.125, 0.7, 0.0625, 0.8, 0.5, 0.8, 0.5625, 0.7, 0.5625, 0.7, 0.5, 0.8, 0.9375, 0.75, 1.0, 0.7, 0.9375, 0.75, 0.0, 0.8, 0.0625, 0.7, 0.0625, 0.8, 0.4375, 0.8, 0.5, 0.7, 0.5, 0.7, 0.4375, 0.8, 0.875, 0.8, 0.9375, 0.7, 0.9375, 0.7, 0.875])
me_x.use_remesh_fix_poles = True
me_x.use_remesh_preserve_attributes = False
me_x.update()
me_001 = bpy.data.meshes.new('Сфера.001')
me_001.from_pydata([(-0.597, 0.2791, 0.489), (-0.6025, 0.0402, 0.8764), (-0.5588, 0.08663, 0.8672), (-0.5168, 0.1297, 0.8472), (-0.4781, 0.1678, 0.8172), (-0.4443, 0.1995, 0.7784), (-0.4164, 0.2235, 0.7322), (-0.3958, 0.2389, 0.6805), (-0.3831, 0.2452, 0.6251), (-0.3788, 0.242, 0.5683), (-0.3831, 0.2295, 0.5122), (-0.3959, 0.2082, 0.4589), (-0.4166, 0.1788, 0.4106), (-0.4445, 0.1427, 0.3691), (-0.4784, 0.101, 0.3359), (-0.5171, 0.05546, 0.3124), (-0.5737, 0.01144, 0.8784), (-0.5023, 0.03023, 0.8712), (-0.4348, 0.04785, 0.853), (-0.3738, 0.06364, 0.8246), (-0.3215, 0.07697, 0.7871), (-0.2801, 0.08735, 0.7419), (-0.251, 0.09438, 0.6907), (-0.2355, 0.09777, 0.6356), (-0.234, 0.09741, 0.5786), (-0.2468, 0.09331, 0.5219), (-0.2732, 0.08562, 0.4677), (-0.3122, 0.07464, 0.418), (-0.3624, 0.06079, 0.3749), (-0.4219, 0.0446, 0.3399), (-0.4883, 0.02671, 0.3145), (-0.5722, -0.02459, 0.8769), (-0.4995, -0.04046, 0.8681), (-0.4307, -0.05477, 0.8485), (-0.3686, -0.06698, 0.8189), (-0.3154, -0.07662, 0.7804), (-0.2733, -0.08331, 0.7344), (-0.2438, -0.08679, 0.6828), (-0.2281, -0.08695, 0.6275), (-0.2268, -0.08376, 0.5706), (-0.2399, -0.07735, 0.5144), (-0.267, -0.06797, 0.4609), (-0.307, -0.05598, 0.4123), (-0.3584, -0.04184, 0.3704), (-0.4191, -0.02609, 0.3368), (-0.4869, -0.009332, 0.3129), (-0.5987, -0.05415, 0.8723), (-0.5514, -0.09844, 0.8591), (-0.5061, -0.1389, 0.8354), (-0.4645, -0.1741, 0.8022), (-0.4282, -0.2026, 0.7608), (-0.3986, -0.2233, 0.7126), (-0.3769, -0.2354, 0.6597), (-0.3638, -0.2385, 0.6039), (-0.3599, -0.2324, 0.5475), (-0.3653, -0.2173, 0.4926), (-0.3798, -0.1939, 0.4413), (-0.403, -0.1631, 0.3956), (-0.4337, -0.126, 0.3573), (-0.471, -0.08407, 0.3278), (-0.5133, -0.03889, 0.3083), (-0.643, -0.06594, 0.8664), (-0.6383, -0.1216, 0.8476), (-0.6322, -0.1725, 0.8187), (-0.6249, -0.2168, 0.781), (-0.6169, -0.2528, 0.7358), (-0.6082, -0.2791, 0.6849), (-0.5994, -0.2947, 0.6302), (-0.5907, -0.2989, 0.5739), (-0.5824, -0.2916, 0.518), (-0.5749, -0.2732, 0.4648), (-0.5685, -0.2442, 0.4163), (-0.5634, -0.2058, 0.3744), (-0.5598, -0.1596, 0.3406), (-0.5578, -0.1072, 0.3163), (-0.5576, -0.05068, 0.3024), (-0.6881, -0.05546, 0.8615), (-0.7268, -0.101, 0.838), (-0.7608, -0.1427, 0.8048), (-0.7886, -0.1788, 0.7633), (-0.8093, -0.2082, 0.715), (-0.8221, -0.2295, 0.6617), (-0.8264, -0.242, 0.6056), (-0.8221, -0.2452, 0.5488), (-0.8094, -0.2389, 0.4935), (-0.7888, -0.2235, 0.4417), (-0.761, -0.1995, 0.3955), (-0.7271, -0.1678, 0.3567), (-0.6884, -0.1297, 0.3267), (-0.6464, -0.08663, 0.3067), (-0.6028, -0.0402, 0.2975), (-0.7169, -0.02671, 0.8595), (-0.7833, -0.0446, 0.834), (-0.8428, -0.06079, 0.799), (-0.893, -0.07464, 0.7559), (-0.9321, -0.08562, 0.7063), (-0.9585, -0.09331, 0.6521), (-0.9712, -0.09741, 0.5954), (-0.9698, -0.09777, 0.5383), (-0.9542, -0.09438, 0.4832), (-0.9252, -0.08735, 0.432), (-0.8837, -0.07697, 0.3868), (-0.8314, -0.06364, 0.3493), (-0.7704, -0.04785, 0.3209), (-0.7029, -0.03023, 0.3027), (-0.6316, -0.01144, 0.2955), (-0.5591, 0.00778, 0.2995), (-0.6461, -0.00778, 0.8745), (-0.7184, 0.009332, 0.861), (-0.7861, 0.02609, 0.8371), (-0.8469, 0.04184, 0.8035), (-0.8982, 0.05598, 0.7616), (-0.9382, 0.06797, 0.713), (-0.9653, 0.07735, 0.6596), (-0.9784, 0.08376, 0.6033), (-0.9771, 0.08695, 0.5464), (-0.9614, 0.08679, 0.4911), (-0.932, 0.08331, 0.4395), (-0.8898, 0.07662, 0.3935), (-0.8367, 0.06698, 0.355), (-0.7745, 0.05477, 0.3254), (-0.7057, 0.04046, 0.3058), (-0.633, 0.02459, 0.2971), (-0.6919, 0.03889, 0.8656), (-0.7342, 0.08407, 0.8461), (-0.7715, 0.126, 0.8166), (-0.8023, 0.1631, 0.7783), (-0.8254, 0.1939, 0.7326), (-0.8399, 0.2173, 0.6813), (-0.8453, 0.2324, 0.6264), (-0.8414, 0.2385, 0.57), (-0.8284, 0.2354, 0.5143), (-0.8066, 0.2233, 0.4613), (-0.777, 0.2026, 0.4131), (-0.7407, 0.1741, 0.3717), (-0.6991, 0.1389, 0.3385), (-0.6538, 0.09844, 0.3149), (-0.6065, 0.05415, 0.3017), (-0.6476, 0.05068, 0.8715), (-0.6474, 0.1072, 0.8576), (-0.6454, 0.1596, 0.8333), (-0.6418, 0.2058, 0.7995), (-0.6367, 0.2442, 0.7576), (-0.6303, 0.2732, 0.7091), (-0.6228, 0.2916, 0.6559), (-0.6145, 0.2989, 0.6001), (-0.6058, 0.2947, 0.5437), (-0.5883, 0.2528, 0.4381), (-0.5803, 0.2168, 0.3929), (-0.5731, 0.1725, 0.3552), (-0.567, 0.1216, 0.3264), (-0.5623, 0.06594, 0.3075), (-0.9614, 0.04387, 0.5521), (-0.969, 0.03102, 0.6032), (-0.9722, 7.54e-08, 0.6243), (-0.969, -0.03102, 0.6032), (-0.9614, -0.04387, 0.5521), (-0.9537, -0.03102, 0.501), (-0.9505, 8.946e-08, 0.4799), (-0.9537, 0.03102, 0.501), (-1.086, 9.694e-08, 0.5269)], [], [(150, 149, 13, 14), (144, 143, 6, 7), (151, 150, 14, 15), (145, 144, 7, 8), (138, 107, 1), (106, 151, 15), (146, 145, 8, 9), (139, 138, 1, 2), (0, 146, 9, 10), (140, 139, 2, 3), (147, 0, 10, 11), (141, 140, 3, 4), (148, 147, 11, 12), (142, 141, 4, 5), (149, 148, 12, 13), (143, 142, 5, 6), (13, 12, 27, 28), (6, 5, 20, 21), (14, 13, 28, 29), (7, 6, 21, 22), (15, 14, 29, 30), (8, 7, 22, 23), (1, 107, 16), (106, 15, 30), (9, 8, 23, 24), (2, 1, 16, 17), (10, 9, 24, 25), (3, 2, 17, 18), (11, 10, 25, 26), (4, 3, 18, 19), (12, 11, 26, 27), (5, 4, 19, 20), (17, 16, 31, 32), (25, 24, 39, 40), (18, 17, 32, 33), (26, 25, 40, 41), (19, 18, 33, 34), (27, 26, 41, 42), (20, 19, 34, 35), (28, 27, 42, 43), (21, 20, 35, 36), (29, 28, 43, 44), (22, 21, 36, 37), (30, 29, 44, 45), (23, 22, 37, 38), (16, 107, 31), (106, 30, 45), (24, 23, 38, 39), (36, 35, 50, 51), (44, 43, 58, 59), (37, 36, 51, 52), (45, 44, 59, 60), (38, 37, 52, 53), (31, 107, 46), (106, 45, 60), (39, 38, 53, 54), (32, 31, 46, 47), (40, 39, 54, 55), (33, 32, 47, 48), (41, 40, 55, 56), (34, 33, 48, 49), (42, 41, 56, 57), (35, 34, 49, 50), (43, 42, 57, 58), (55, 54, 69, 70), (48, 47, 62, 63), (56, 55, 70, 71), (49, 48, 63, 64), (57, 56, 71, 72), (50, 49, 64, 65), (58, 57, 72, 73), (51, 50, 65, 66), (59, 58, 73, 74), (52, 51, 66, 67), (60, 59, 74, 75), (53, 52, 67, 68), (46, 107, 61), (106, 60, 75), (54, 53, 68, 69), (47, 46, 61, 62), (74, 73, 88, 89), (67, 66, 81, 82), (75, 74, 89, 90), (68, 67, 82, 83), (61, 107, 76), (106, 75, 90), (69, 68, 83, 84), (62, 61, 76, 77), (70, 69, 84, 85), (63, 62, 77, 78), (71, 70, 85, 86), (64, 63, 78, 79), (72, 71, 86, 87), (65, 64, 79, 80), (73, 72, 87, 88), (66, 65, 80, 81), (86, 85, 100, 101), (79, 78, 93, 94), (87, 86, 101, 102), (80, 79, 94, 95), (88, 87, 102, 103), (81, 80, 95, 96), (89, 88, 103, 104), (82, 81, 96, 97), (90, 89, 104, 105), (83, 82, 97, 98), (76, 107, 91), (106, 90, 105), (84, 83, 98, 99), (77, 76, 91, 92), (85, 84, 99, 100), (78, 77, 92, 93), (105, 104, 121, 122), (98, 97, 114, 115), (91, 107, 108), (106, 105, 122), (99, 98, 115, 116), (92, 91, 108, 109), (100, 99, 116, 117), (93, 92, 109, 110), (101, 100, 117, 118), (94, 93, 110, 111), (102, 101, 118, 119), (95, 94, 111, 112), (103, 102, 119, 120), (96, 95, 112, 113), (104, 103, 120, 121), (97, 96, 113, 114), (111, 110, 125, 126), (119, 118, 133, 134), (112, 111, 126, 127), (120, 119, 134, 135), (113, 112, 127, 128), (121, 120, 135, 136), (114, 113, 128, 129), (122, 121, 136, 137), (115, 114, 129, 130), (108, 107, 123), (106, 122, 137), (116, 115, 130, 131), (109, 108, 123, 124), (117, 116, 131, 132), (110, 109, 124, 125), (118, 117, 132, 133), (130, 129, 144, 145), (123, 107, 138), (106, 137, 151), (131, 130, 145, 146), (124, 123, 138, 139), (132, 131, 146, 0), (125, 124, 139, 140), (133, 132, 0, 147), (126, 125, 140, 141), (134, 133, 147, 148), (127, 126, 141, 142), (135, 134, 148, 149), (128, 127, 142, 143), (136, 135, 149, 150), (129, 128, 143, 144), (137, 136, 150, 151), (152, 160, 153), (153, 160, 154), (154, 160, 155), (155, 160, 156), (156, 160, 157), (157, 160, 158), (152, 153, 154, 155, 156, 157, 158, 159), (158, 160, 159), (159, 160, 152)])
_uv = me_001.uv_layers.new(name='UVКарта')
_uv.uv.foreach_set('vector', [0.7, 0.125, 0.7, 0.1875, 0.6, 0.1875, 0.6, 0.125, 0.7, 0.5625, 0.7, 0.625, 0.6, 0.625, 0.6, 0.5625, 0.7, 0.0625, 0.7, 0.125, 0.6, 0.125, 0.6, 0.0625, 0.7, 0.5, 0.7, 0.5625, 0.6, 0.5625, 0.6, 0.5, 0.7, 0.9375, 0.65, 1.0, 0.6, 0.9375, 0.65, 0.0, 0.7, 0.0625, 0.6, 0.0625, 0.7, 0.4375, 0.7, 0.5, 0.6, 0.5, 0.6, 0.4375, 0.7, 0.875, 0.7, 0.9375, 0.6, 0.9375, 0.6, 0.875, 0.7, 0.375, 0.7, 0.4375, 0.6, 0.4375, 0.6, 0.375, 0.7, 0.8125, 0.7, 0.875, 0.6, 0.875, 0.6, 0.8125, 0.7, 0.3125, 0.7, 0.375, 0.6, 0.375, 0.6, 0.3125, 0.7, 0.75, 0.7, 0.8125, 0.6, 0.8125, 0.6, 0.75, 0.7, 0.25, 0.7, 0.3125, 0.6, 0.3125, 0.6, 0.25, 0.7, 0.6875, 0.7, 0.75, 0.6, 0.75, 0.6, 0.6875, 0.7, 0.1875, 0.7, 0.25, 0.6, 0.25, 0.6, 0.1875, 0.7, 0.625, 0.7, 0.6875, 0.6, 0.6875, 0.6, 0.625, 0.6, 0.1875, 0.6, 0.25, 0.5, 0.25, 0.5, 0.1875, 0.6, 0.625, 0.6, 0.6875, 0.5, 0.6875, 0.5, 0.625, 0.6, 0.125, 0.6, 0.1875, 0.5, 0.1875, 0.5, 0.125, 0.6, 0.5625, 0.6, 0.625, 0.5, 0.625, 0.5, 0.5625, 0.6, 0.0625, 0.6, 0.125, 0.5, 0.125, 0.5, 0.0625, 0.6, 0.5, 0.6, 0.5625, 0.5, 0.5625, 0.5, 0.5, 0.6, 0.9375, 0.55, 1.0, 0.5, 0.9375, 0.55, 0.0, 0.6, 0.0625, 0.5, 0.0625, 0.6, 0.4375, 0.6, 0.5, 0.5, 0.5, 0.5, 0.4375, 0.6, 0.875, 0.6, 0.9375, 0.5, 0.9375, 0.5, 0.875, 0.6, 0.375, 0.6, 0.4375, 0.5, 0.4375, 0.5, 0.375, 0.6, 0.8125, 0.6, 0.875, 0.5, 0.875, 0.5, 0.8125, 0.6, 0.3125, 0.6, 0.375, 0.5, 0.375, 0.5, 0.3125, 0.6, 0.75, 0.6, 0.8125, 0.5, 0.8125, 0.5, 0.75, 0.6, 0.25, 0.6, 0.3125, 0.5, 0.3125, 0.5, 0.25, 0.6, 0.6875, 0.6, 0.75, 0.5, 0.75, 0.5, 0.6875, 0.5, 0.875, 0.5, 0.9375, 0.4, 0.9375, 0.4, 0.875, 0.5, 0.375, 0.5, 0.4375, 0.4, 0.4375, 0.4, 0.375, 0.5, 0.8125, 0.5, 0.875, 0.4, 0.875, 0.4, 0.8125, 0.5, 0.3125, 0.5, 0.375, 0.4, 0.375, 0.4, 0.3125, 0.5, 0.75, 0.5, 0.8125, 0.4, 0.8125, 0.4, 0.75, 0.5, 0.25, 0.5, 0.3125, 0.4, 0.3125, 0.4, 0.25, 0.5, 0.6875, 0.5, 0.75, 0.4, 0.75, 0.4, 0.6875, 0.5, 0.1875, 0.5, 0.25, 0.4, 0.25, 0.4, 0.1875, 0.5, 0.625, 0.5, 0.6875, 0.4, 0.6875, 0.4, 0.625, 0.5, 0.125, 0.5, 0.1875, 0.4, 0.1875, 0.4, 0.125, 0.5, 0.5625, 0.5, 0.625, 0.4, 0.625, 0.4, 0.5625, 0.5, 0.0625, 0.5, 0.125, 0.4, 0.125, 0.4, 0.0625, 0.5, 0.5, 0.5, 0.5625, 0.4, 0.5625, 0.4, 0.5, 0.5, 0.9375, 0.45, 1.0, 0.4, 0.9375, 0.45, 0.0, 0.5, 0.0625, 0.4, 0.0625, 0.5, 0.4375, 0.5, 0.5, 0.4, 0.5, 0.4, 0.4375, 0.4, 0.625, 0.4, 0.6875, 0.3, 0.6875, 0.3, 0.625, 0.4, 0.125, 0.4, 0.1875, 0.3, 0.1875, 0.3, 0.125, 0.4, 0.5625, 0.4, 0.625, 0.3, 0.625, 0.3, 0.5625, 0.4, 0.0625, 0.4, 0.125, 0.3, 0.125, 0.3, 0.0625, 0.4, 0.5, 0.4, 0.5625, 0.3, 0.5625, 0.3, 0.5, 0.4, 0.9375, 0.35, 1.0, 0.3, 0.9375, 0.35, 0.0, 0.4, 0.0625, 0.3, 0.0625, 0.4, 0.4375, 0.4, 0.5, 0.3, 0.5, 0.3, 0.4375, 0.4, 0.875, 0.4, 0.9375, 0.3, 0.9375, 0.3, 0.875, 0.4, 0.375, 0.4, 0.4375, 0.3, 0.4375, 0.3, 0.375, 0.4, 0.8125, 0.4, 0.875, 0.3, 0.875, 0.3, 0.8125, 0.4, 0.3125, 0.4, 0.375, 0.3, 0.375, 0.3, 0.3125, 0.4, 0.75, 0.4, 0.8125, 0.3, 0.8125, 0.3, 0.75, 0.4, 0.25, 0.4, 0.3125, 0.3, 0.3125, 0.3, 0.25, 0.4, 0.6875, 0.4, 0.75, 0.3, 0.75, 0.3, 0.6875, 0.4, 0.1875, 0.4, 0.25, 0.3, 0.25, 0.3, 0.1875, 0.3, 0.375, 0.3, 0.4375, 0.2, 0.4375, 0.2, 0.375, 0.3, 0.8125, 0.3, 0.875, 0.2, 0.875, 0.2, 0.8125, 0.3, 0.3125, 0.3, 0.375, 0.2, 0.375, 0.2, 0.3125, 0.3, 0.75, 0.3, 0.8125, 0.2, 0.8125, 0.2, 0.75, 0.3, 0.25, 0.3, 0.3125, 0.2, 0.3125, 0.2, 0.25, 0.3, 0.6875, 0.3, 0.75, 0.2, 0.75, 0.2, 0.6875, 0.3, 0.1875, 0.3, 0.25, 0.2, 0.25, 0.2, 0.1875, 0.3, 0.625, 0.3, 0.6875, 0.2, 0.6875, 0.2, 0.625, 0.3, 0.125, 0.3, 0.1875, 0.2, 0.1875, 0.2, 0.125, 0.3, 0.5625, 0.3, 0.625, 0.2, 0.625, 0.2, 0.5625, 0.3, 0.0625, 0.3, 0.125, 0.2, 0.125, 0.2, 0.0625, 0.3, 0.5, 0.3, 0.5625, 0.2, 0.5625, 0.2, 0.5, 0.3, 0.9375, 0.25, 1.0, 0.2, 0.9375, 0.25, 0.0, 0.3, 0.0625, 0.2, 0.0625, 0.3, 0.4375, 0.3, 0.5, 0.2, 0.5, 0.2, 0.4375, 0.3, 0.875, 0.3, 0.9375, 0.2, 0.9375, 0.2, 0.875, 0.2, 0.125, 0.2, 0.1875, 0.1, 0.1875, 0.1, 0.125, 0.2, 0.5625, 0.2, 0.625, 0.1, 0.625, 0.1, 0.5625, 0.2, 0.0625, 0.2, 0.125, 0.1, 0.125, 0.1, 0.0625, 0.2, 0.5, 0.2, 0.5625, 0.1, 0.5625, 0.1, 0.5, 0.2, 0.9375, 0.15, 1.0, 0.1, 0.9375, 0.15, 0.0, 0.2, 0.0625, 0.1, 0.0625, 0.2, 0.4375, 0.2, 0.5, 0.1, 0.5, 0.1, 0.4375, 0.2, 0.875, 0.2, 0.9375, 0.1, 0.9375, 0.1, 0.875, 0.2, 0.375, 0.2, 0.4375, 0.1, 0.4375, 0.1, 0.375, 0.2, 0.8125, 0.2, 0.875, 0.1, 0.875, 0.1, 0.8125, 0.2, 0.3125, 0.2, 0.375, 0.1, 0.375, 0.1, 0.3125, 0.2, 0.75, 0.2, 0.8125, 0.1, 0.8125, 0.1, 0.75, 0.2, 0.25, 0.2, 0.3125, 0.1, 0.3125, 0.1, 0.25, 0.2, 0.6875, 0.2, 0.75, 0.1, 0.75, 0.1, 0.6875, 0.2, 0.1875, 0.2, 0.25, 0.1, 0.25, 0.1, 0.1875, 0.2, 0.625, 0.2, 0.6875, 0.1, 0.6875, 0.1, 0.625, 0.1, 0.3125, 0.1, 0.375, 0.0, 0.375, 5.96e-08, 0.3125, 0.1, 0.75, 0.1, 0.8125, 5.96e-08, 0.8125, 5.96e-08, 0.75, 0.1, 0.25, 0.1, 0.3125, 5.96e-08, 0.3125, 5.96e-08, 0.25, 0.1, 0.6875, 0.1, 0.75, 5.96e-08, 0.75, 5.96e-08, 0.6875, 0.1, 0.1875, 0.1, 0.25, 5.96e-08, 0.25, 5.96e-08, 0.1875, 0.1, 0.625, 0.1, 0.6875, 5.96e-08, 0.6875, 5.96e-08, 0.625, 0.1, 0.125, 0.1, 0.1875, 5.96e-08, 0.1875, 5.96e-08, 0.125, 0.1, 0.5625, 0.1, 0.625, 5.96e-08, 0.625, 0.0, 0.5625, 0.1, 0.0625, 0.1, 0.125, 5.96e-08, 0.125, 8.941e-08, 0.0625, 0.1, 0.5, 0.1, 0.5625, 0.0, 0.5625, 5.96e-08, 0.5, 0.1, 0.9375, 0.05, 1.0, 8.941e-08, 0.9375, 0.05, 0.0, 0.1, 0.0625, 8.941e-08, 0.0625, 0.1, 0.4375, 0.1, 0.5, 5.96e-08, 0.5, 0.0, 0.4375, 0.1, 0.875, 0.1, 0.9375, 8.941e-08, 0.9375, 5.96e-08, 0.875, 0.1, 0.375, 0.1, 0.4375, 0.0, 0.4375, 0.0, 0.375, 0.1, 0.8125, 0.1, 0.875, 5.96e-08, 0.875, 5.96e-08, 0.8125, 1.0, 0.0625, 1.0, 0.125, 0.9, 0.125, 0.9, 0.0625, 1.0, 0.5, 1.0, 0.5625, 0.9, 0.5625, 0.9, 0.5, 1.0, 0.9375, 0.95, 1.0, 0.9, 0.9375, 0.95, 0.0, 1.0, 0.0625, 0.9, 0.0625, 1.0, 0.4375, 1.0, 0.5, 0.9, 0.5, 0.9, 0.4375, 1.0, 0.875, 1.0, 0.9375, 0.9, 0.9375, 0.9, 0.875, 1.0, 0.375, 1.0, 0.4375, 0.9, 0.4375, 0.9, 0.375, 1.0, 0.8125, 1.0, 0.875, 0.9, 0.875, 0.9, 0.8125, 1.0, 0.3125, 1.0, 0.375, 0.9, 0.375, 0.9, 0.3125, 1.0, 0.75, 1.0, 0.8125, 0.9, 0.8125, 0.9, 0.75, 1.0, 0.25, 1.0, 0.3125, 0.9, 0.3125, 0.9, 0.25, 1.0, 0.6875, 1.0, 0.75, 0.9, 0.75, 0.9, 0.6875, 1.0, 0.1875, 1.0, 0.25, 0.9, 0.25, 0.9, 0.1875, 1.0, 0.625, 1.0, 0.6875, 0.9, 0.6875, 0.9, 0.625, 1.0, 0.125, 1.0, 0.1875, 0.9, 0.1875, 0.9, 0.125, 1.0, 0.5625, 1.0, 0.625, 0.9, 0.625, 0.9, 0.5625, 0.9, 0.75, 0.9, 0.8125, 0.8, 0.8125, 0.8, 0.75, 0.9, 0.25, 0.9, 0.3125, 0.8, 0.3125, 0.8, 0.25, 0.9, 0.6875, 0.9, 0.75, 0.8, 0.75, 0.8, 0.6875, 0.9, 0.1875, 0.9, 0.25, 0.8, 0.25, 0.8, 0.1875, 0.9, 0.625, 0.9, 0.6875, 0.8, 0.6875, 0.8, 0.625, 0.9, 0.125, 0.9, 0.1875, 0.8, 0.1875, 0.8, 0.125, 0.9, 0.5625, 0.9, 0.625, 0.8, 0.625, 0.8, 0.5625, 0.9, 0.0625, 0.9, 0.125, 0.8, 0.125, 0.8, 0.0625, 0.9, 0.5, 0.9, 0.5625, 0.8, 0.5625, 0.8, 0.5, 0.9, 0.9375, 0.85, 1.0, 0.8, 0.9375, 0.85, 0.0, 0.9, 0.0625, 0.8, 0.0625, 0.9, 0.4375, 0.9, 0.5, 0.8, 0.5, 0.8, 0.4375, 0.9, 0.875, 0.9, 0.9375, 0.8, 0.9375, 0.8, 0.875, 0.9, 0.375, 0.9, 0.4375, 0.8, 0.4375, 0.8, 0.375, 0.9, 0.8125, 0.9, 0.875, 0.8, 0.875, 0.8, 0.8125, 0.9, 0.3125, 0.9, 0.375, 0.8, 0.375, 0.8, 0.3125, 0.8, 0.5, 0.8, 0.5625, 0.7, 0.5625, 0.7, 0.5, 0.8, 0.9375, 0.75, 1.0, 0.7, 0.9375, 0.75, 0.0, 0.8, 0.0625, 0.7, 0.0625, 0.8, 0.4375, 0.8, 0.5, 0.7, 0.5, 0.7, 0.4375, 0.8, 0.875, 0.8, 0.9375, 0.7, 0.9375, 0.7, 0.875, 0.8, 0.375, 0.8, 0.4375, 0.7, 0.4375, 0.7, 0.375, 0.8, 0.8125, 0.8, 0.875, 0.7, 0.875, 0.7, 0.8125, 0.8, 0.3125, 0.8, 0.375, 0.7, 0.375, 0.7, 0.3125, 0.8, 0.75, 0.8, 0.8125, 0.7, 0.8125, 0.7, 0.75, 0.8, 0.25, 0.8, 0.3125, 0.7, 0.3125, 0.7, 0.25, 0.8, 0.6875, 0.8, 0.75, 0.7, 0.75, 0.7, 0.6875, 0.8, 0.1875, 0.8, 0.25, 0.7, 0.25, 0.7, 0.1875, 0.8, 0.625, 0.8, 0.6875, 0.7, 0.6875, 0.7, 0.625, 0.8, 0.125, 0.8, 0.1875, 0.7, 0.1875, 0.7, 0.125, 0.8, 0.5625, 0.8, 0.625, 0.7, 0.625, 0.7, 0.5625, 0.8, 0.0625, 0.8, 0.125, 0.7, 0.125, 0.7, 0.0625, 0.25, 0.49, 0.25, 0.25, 0.4197, 0.4197, 0.4197, 0.4197, 0.25, 0.25, 0.49, 0.25, 0.49, 0.25, 0.25, 0.25, 0.4197, 0.08029, 0.4197, 0.08029, 0.25, 0.25, 0.25, 0.01, 0.25, 0.01, 0.25, 0.25, 0.08029, 0.08029, 0.08029, 0.08029, 0.25, 0.25, 0.01, 0.25, 0.75, 0.49, 0.9197, 0.4197, 0.99, 0.25, 0.9197, 0.08029, 0.75, 0.01, 0.5803, 0.08029, 0.51, 0.25, 0.5803, 0.4197, 0.01, 0.25, 0.25, 0.25, 0.08029, 0.4197, 0.08029, 0.4197, 0.25, 0.25, 0.25, 0.49])
me_001.use_remesh_fix_poles = True
me_001.use_remesh_preserve_attributes = False
me_001.update()
me_x_1 = bpy.data.meshes.new('Куб')
me_x_1.from_pydata([(-0.5024, 0.4302, -1.562), (-0.4987, 0.4863, -1.547), (-0.5505, 0.4712, -1.695), (-0.5462, 0.5268, -1.678), (0.9094, 0.476, -1.915), (0.913, 0.5259, -1.901), (0.8555, 0.5219, -2.063), (0.8591, 0.5717, -2.049), (0.6871, 0.5155, -2.105), (0.5206, 0.5091, -2.142), (0.3555, 0.5029, -2.175), (0.2022, 0.4976, -2.173), (0.05099, 0.4923, -2.167), (-0.09336, 0.4876, -2.14), (-0.2268, 0.4835, -2.083), (-0.3495, 0.4803, -1.995), (-0.4582, 0.478, -1.868), (-0.4489, 0.6074, -1.83), (-0.3363, 0.6656, -1.941), (-0.2113, 0.7004, -2.02), (-0.07692, 0.7173, -2.073), (0.067, 0.716, -2.101), (0.217, 0.7032, -2.113), (0.3687, 0.6872, -2.12), (0.5307, 0.6514, -2.1), (0.6941, 0.6131, -2.077), (-0.3183, 0.3589, -1.483), (-0.1492, 0.3098, -1.444), (0.007609, 0.284, -1.438), (0.155, 0.2762, -1.457), (0.2928, 0.2865, -1.501), (0.4246, 0.3083, -1.562), (0.5546, 0.3334, -1.627), (0.6743, 0.3783, -1.719), (0.7927, 0.4256, -1.815), (0.7997, 0.5233, -1.786), (0.6845, 0.5205, -1.677), (0.5678, 0.5177, -1.572), (0.4393, 0.514, -1.501), (0.3088, 0.5102, -1.436), (0.1714, 0.5059, -1.39), (0.02314, 0.5009, -1.375), (-0.1359, 0.4951, -1.39), (-0.309, 0.4883, -1.445)], [], [(0, 1, 3, 2), (8, 25, 7, 6), (6, 7, 5, 4), (26, 43, 1, 0), (8, 6, 4, 34), (17, 3, 1, 43), (7, 25, 35, 5), (25, 24, 36, 35), (24, 23, 37, 36), (23, 22, 38, 37), (22, 21, 39, 38), (21, 20, 40, 39), (20, 19, 41, 40), (19, 18, 42, 41), (18, 17, 43, 42), (2, 16, 26, 0), (16, 15, 27, 26), (15, 14, 28, 27), (14, 13, 29, 28), (13, 12, 30, 29), (12, 11, 31, 30), (11, 10, 32, 31), (10, 9, 33, 32), (9, 8, 34, 33), (4, 5, 35, 34), (34, 35, 36, 33), (33, 36, 37, 32), (32, 37, 38, 31), (31, 38, 39, 30), (30, 39, 40, 29), (29, 40, 41, 28), (28, 41, 42, 27), (27, 42, 43, 26), (2, 3, 17, 16), (16, 17, 18, 15), (15, 18, 19, 14), (14, 19, 20, 13), (13, 20, 21, 12), (12, 21, 22, 11), (11, 22, 23, 10), (10, 23, 24, 9), (9, 24, 25, 8)])
_uv = me_x_1.uv_layers.new(name='UVКарта')
_uv.uv.foreach_set('vector', [0.375, 0.0, 0.625, 0.0, 0.625, 0.25, 0.375, 0.25, 0.375, 0.475, 0.625, 0.475, 0.625, 0.5, 0.375, 0.5, 0.375, 0.5, 0.625, 0.5, 0.625, 0.75, 0.375, 0.75, 0.375, 0.975, 0.625, 0.975, 0.625, 1.0, 0.375, 1.0, 0.35, 0.5, 0.375, 0.5, 0.375, 0.75, 0.35, 0.75, 0.85, 0.5, 0.875, 0.5, 0.875, 0.75, 0.85, 0.75, 0.625, 0.5, 0.65, 0.5, 0.65, 0.75, 0.625, 0.75, 0.65, 0.5, 0.675, 0.5, 0.675, 0.75, 0.65, 0.75, 0.675, 0.5, 0.7, 0.5, 0.7, 0.75, 0.675, 0.75, 0.7, 0.5, 0.725, 0.5, 0.725, 0.75, 0.7, 0.75, 0.725, 0.5, 0.75, 0.5, 0.75, 0.75, 0.725, 0.75, 0.75, 0.5, 0.775, 0.5, 0.775, 0.75, 0.75, 0.75, 0.775, 0.5, 0.8, 0.5, 0.8, 0.75, 0.775, 0.75, 0.8, 0.5, 0.825, 0.5, 0.825, 0.75, 0.8, 0.75, 0.825, 0.5, 0.85, 0.5, 0.85, 0.75, 0.825, 0.75, 0.125, 0.5, 0.15, 0.5, 0.15, 0.75, 0.125, 0.75, 0.15, 0.5, 0.175, 0.5, 0.175, 0.75, 0.15, 0.75, 0.175, 0.5, 0.2, 0.5, 0.2, 0.75, 0.175, 0.75, 0.2, 0.5, 0.225, 0.5, 0.225, 0.75, 0.2, 0.75, 0.225, 0.5, 0.25, 0.5, 0.25, 0.75, 0.225, 0.75, 0.25, 0.5, 0.275, 0.5, 0.275, 0.75, 0.25, 0.75, 0.275, 0.5, 0.3, 0.5, 0.3, 0.75, 0.275, 0.75, 0.3, 0.5, 0.325, 0.5, 0.325, 0.75, 0.3, 0.75, 0.325, 0.5, 0.35, 0.5, 0.35, 0.75, 0.325, 0.75, 0.375, 0.75, 0.625, 0.75, 0.625, 0.775, 0.375, 0.775, 0.375, 0.775, 0.625, 0.775, 0.625, 0.8, 0.375, 0.8, 0.375, 0.8, 0.625, 0.8, 0.625, 0.825, 0.375, 0.825, 0.375, 0.825, 0.625, 0.825, 0.625, 0.85, 0.375, 0.85, 0.375, 0.85, 0.625, 0.85, 0.625, 0.875, 0.375, 0.875, 0.375, 0.875, 0.625, 0.875, 0.625, 0.9, 0.375, 0.9, 0.375, 0.9, 0.625, 0.9, 0.625, 0.925, 0.375, 0.925, 0.375, 0.925, 0.625, 0.925, 0.625, 0.95, 0.375, 0.95, 0.375, 0.95, 0.625, 0.95, 0.625, 0.975, 0.375, 0.975, 0.375, 0.25, 0.625, 0.25, 0.625, 0.275, 0.375, 0.275, 0.375, 0.275, 0.625, 0.275, 0.625, 0.3, 0.375, 0.3, 0.375, 0.3, 0.625, 0.3, 0.625, 0.325, 0.375, 0.325, 0.375, 0.325, 0.625, 0.325, 0.625, 0.35, 0.375, 0.35, 0.375, 0.35, 0.625, 0.35, 0.625, 0.375, 0.375, 0.375, 0.375, 0.375, 0.625, 0.375, 0.625, 0.4, 0.375, 0.4, 0.375, 0.4, 0.625, 0.4, 0.625, 0.425, 0.375, 0.425, 0.375, 0.425, 0.625, 0.425, 0.625, 0.45, 0.375, 0.45, 0.375, 0.45, 0.625, 0.45, 0.625, 0.475, 0.375, 0.475])
me_x_1.use_remesh_fix_poles = True
me_x_1.use_remesh_preserve_attributes = False
me_x_1.update()
me_002 = bpy.data.meshes.new('Куб.002')
me_002.from_pydata([(-0.5024, 0.4302, -1.562), (-0.4987, 0.4863, -1.547), (-0.5505, 0.4712, -1.695), (-0.5462, 0.5268, -1.678), (0.9094, 0.476, -1.915), (0.913, 0.5259, -1.901), (0.8555, 0.5219, -2.063), (0.8591, 0.5717, -2.049), (0.6871, 0.5155, -2.105), (0.5206, 0.5091, -2.142), (0.3555, 0.5029, -2.175), (0.2022, 0.4976, -2.173), (0.05099, 0.4923, -2.167), (-0.09336, 0.4876, -2.14), (-0.2268, 0.4835, -2.083), (-0.3495, 0.4803, -1.995), (-0.4582, 0.478, -1.868), (-0.4489, 0.6074, -1.83), (-0.3363, 0.6656, -1.941), (-0.2113, 0.7004, -2.02), (-0.07692, 0.7173, -2.073), (0.067, 0.716, -2.101), (0.217, 0.7032, -2.113), (0.3687, 0.6872, -2.12), (0.5307, 0.6514, -2.1), (0.6941, 0.6131, -2.077), (-0.3183, 0.3589, -1.483), (-0.1492, 0.3098, -1.444), (0.007609, 0.284, -1.438), (0.155, 0.2762, -1.457), (0.2928, 0.2865, -1.501), (0.4246, 0.3083, -1.562), (0.5546, 0.3334, -1.627), (0.6743, 0.3783, -1.719), (0.7927, 0.4256, -1.815), (0.7997, 0.5233, -1.786), (0.6845, 0.5205, -1.677), (0.5678, 0.5177, -1.572), (0.4393, 0.514, -1.501), (0.3088, 0.5102, -1.436), (0.1714, 0.5059, -1.39), (0.02314, 0.5009, -1.375), (-0.1359, 0.4951, -1.39), (-0.309, 0.4883, -1.445)], [], [(0, 1, 3, 2), (8, 25, 7, 6), (6, 7, 5, 4), (26, 43, 1, 0), (8, 6, 4, 34), (17, 3, 1, 43), (7, 25, 35, 5), (25, 24, 36, 35), (24, 23, 37, 36), (23, 22, 38, 37), (22, 21, 39, 38), (21, 20, 40, 39), (20, 19, 41, 40), (19, 18, 42, 41), (18, 17, 43, 42), (2, 16, 26, 0), (16, 15, 27, 26), (15, 14, 28, 27), (14, 13, 29, 28), (13, 12, 30, 29), (12, 11, 31, 30), (11, 10, 32, 31), (10, 9, 33, 32), (9, 8, 34, 33), (4, 5, 35, 34), (34, 35, 36, 33), (33, 36, 37, 32), (32, 37, 38, 31), (31, 38, 39, 30), (30, 39, 40, 29), (29, 40, 41, 28), (28, 41, 42, 27), (27, 42, 43, 26), (2, 3, 17, 16), (16, 17, 18, 15), (15, 18, 19, 14), (14, 19, 20, 13), (13, 20, 21, 12), (12, 21, 22, 11), (11, 22, 23, 10), (10, 23, 24, 9), (9, 24, 25, 8)])
_uv = me_002.uv_layers.new(name='UVКарта')
_uv.uv.foreach_set('vector', [0.375, 0.0, 0.625, 0.0, 0.625, 0.25, 0.375, 0.25, 0.375, 0.475, 0.625, 0.475, 0.625, 0.5, 0.375, 0.5, 0.375, 0.5, 0.625, 0.5, 0.625, 0.75, 0.375, 0.75, 0.375, 0.975, 0.625, 0.975, 0.625, 1.0, 0.375, 1.0, 0.35, 0.5, 0.375, 0.5, 0.375, 0.75, 0.35, 0.75, 0.85, 0.5, 0.875, 0.5, 0.875, 0.75, 0.85, 0.75, 0.625, 0.5, 0.65, 0.5, 0.65, 0.75, 0.625, 0.75, 0.65, 0.5, 0.675, 0.5, 0.675, 0.75, 0.65, 0.75, 0.675, 0.5, 0.7, 0.5, 0.7, 0.75, 0.675, 0.75, 0.7, 0.5, 0.725, 0.5, 0.725, 0.75, 0.7, 0.75, 0.725, 0.5, 0.75, 0.5, 0.75, 0.75, 0.725, 0.75, 0.75, 0.5, 0.775, 0.5, 0.775, 0.75, 0.75, 0.75, 0.775, 0.5, 0.8, 0.5, 0.8, 0.75, 0.775, 0.75, 0.8, 0.5, 0.825, 0.5, 0.825, 0.75, 0.8, 0.75, 0.825, 0.5, 0.85, 0.5, 0.85, 0.75, 0.825, 0.75, 0.125, 0.5, 0.15, 0.5, 0.15, 0.75, 0.125, 0.75, 0.15, 0.5, 0.175, 0.5, 0.175, 0.75, 0.15, 0.75, 0.175, 0.5, 0.2, 0.5, 0.2, 0.75, 0.175, 0.75, 0.2, 0.5, 0.225, 0.5, 0.225, 0.75, 0.2, 0.75, 0.225, 0.5, 0.25, 0.5, 0.25, 0.75, 0.225, 0.75, 0.25, 0.5, 0.275, 0.5, 0.275, 0.75, 0.25, 0.75, 0.275, 0.5, 0.3, 0.5, 0.3, 0.75, 0.275, 0.75, 0.3, 0.5, 0.325, 0.5, 0.325, 0.75, 0.3, 0.75, 0.325, 0.5, 0.35, 0.5, 0.35, 0.75, 0.325, 0.75, 0.375, 0.75, 0.625, 0.75, 0.625, 0.775, 0.375, 0.775, 0.375, 0.775, 0.625, 0.775, 0.625, 0.8, 0.375, 0.8, 0.375, 0.8, 0.625, 0.8, 0.625, 0.825, 0.375, 0.825, 0.375, 0.825, 0.625, 0.825, 0.625, 0.85, 0.375, 0.85, 0.375, 0.85, 0.625, 0.85, 0.625, 0.875, 0.375, 0.875, 0.375, 0.875, 0.625, 0.875, 0.625, 0.9, 0.375, 0.9, 0.375, 0.9, 0.625, 0.9, 0.625, 0.925, 0.375, 0.925, 0.375, 0.925, 0.625, 0.925, 0.625, 0.95, 0.375, 0.95, 0.375, 0.95, 0.625, 0.95, 0.625, 0.975, 0.375, 0.975, 0.375, 0.25, 0.625, 0.25, 0.625, 0.275, 0.375, 0.275, 0.375, 0.275, 0.625, 0.275, 0.625, 0.3, 0.375, 0.3, 0.375, 0.3, 0.625, 0.3, 0.625, 0.325, 0.375, 0.325, 0.375, 0.325, 0.625, 0.325, 0.625, 0.35, 0.375, 0.35, 0.375, 0.35, 0.625, 0.35, 0.625, 0.375, 0.375, 0.375, 0.375, 0.375, 0.625, 0.375, 0.625, 0.4, 0.375, 0.4, 0.375, 0.4, 0.625, 0.4, 0.625, 0.425, 0.375, 0.425, 0.375, 0.425, 0.625, 0.425, 0.625, 0.45, 0.375, 0.45, 0.375, 0.45, 0.625, 0.45, 0.625, 0.475, 0.375, 0.475])
me_002.use_remesh_fix_poles = True
me_002.use_remesh_preserve_attributes = False
me_002.update()

# ---- curves / text
cu_beziercurve = bpy.data.curves.new('BezierCurve', 'CURVE')
cu_beziercurve.dimensions = '3D'
_sp = cu_beziercurve.splines.new('BEZIER'); _sp.bezier_points.add(6)
_sp.bezier_points.foreach_set('co', [-0.7323, -0.01626, 0.8569, -0.5839, -0.004107, 0.892, -0.5232, -0.002415, 0.8853, -0.3897, -0.005303, 0.8399, -0.2792, 0.01372, 0.7592, -0.1425, 0.01473, 0.6829, -0.01874, -0.05397, 0.5838])
_sp.bezier_points.foreach_set('handle_left', [-0.7902, -0.02101, 0.8432, -0.604, -0.004355, 0.8938, -0.5533, -0.003289, 0.8913, -0.4238, -0.01675, 0.8557, -0.2963, 0.01259, 0.7778, -0.1489, 0.0161, 0.694, 0.07766, -0.01023, 0.5953])
_sp.bezier_points.foreach_set('handle_right', [-0.6743, -0.01152, 0.8706, -0.5737, -0.003981, 0.8911, -0.5027, -0.001819, 0.8813, -0.3618, 0.00403, 0.827, -0.2403, 0.01629, 0.7168, -0.117, 0.009238, 0.6383, -0.06557, -0.07521, 0.5782])
for _p, _l, _r in zip(_sp.bezier_points, ['AUTO', 'ALIGNED', 'ALIGNED', 'ALIGNED', 'ALIGNED', 'ALIGNED', 'ALIGNED'], ['AUTO', 'ALIGNED', 'ALIGNED', 'ALIGNED', 'ALIGNED', 'ALIGNED', 'ALIGNED']): _p.handle_left_type = _l; _p.handle_right_type = _r
_sp.bezier_points.foreach_set('radius', [0.0, 0.7075, 0.9917, 1.0, 1.0, 0.7163, 0.0])
_sp.order_u = 0
_sp.order_v = 0
_sp = cu_beziercurve.splines.new('BEZIER'); _sp.bezier_points.add(6)
_sp.bezier_points.foreach_set('co', [-0.5806, 0.01533, 0.878, -0.4866, 0.02009, 0.8665, -0.4481, 0.02589, 0.856, -0.357, 0.0403, 0.8122, -0.2834, 0.06841, 0.7456, -0.2599, 0.0813, 0.7067, -0.2341, 0.09196, 0.6002])
_sp.bezier_points.foreach_set('handle_left', [-0.6148, 0.006771, 0.8614, -0.5237, 0.02377, 0.877, -0.4871, 0.01802, 0.8666, -0.3754, 0.03751, 0.8254, -0.2943, 0.06267, 0.7578, -0.2644, 0.07881, 0.7146, -0.2365, 0.08935, 0.6376])
_sp.bezier_points.foreach_set('handle_right', [-0.5465, 0.02389, 0.8946, -0.4785, 0.01929, 0.8642, -0.4317, 0.02921, 0.8515, -0.339, 0.04303, 0.7992, -0.2537, 0.08404, 0.7125, -0.242, 0.09115, 0.6751, -0.2316, 0.09457, 0.5629])
for _p, _l, _r in zip(_sp.bezier_points, ['ALIGNED', 'ALIGNED', 'ALIGNED', 'ALIGNED', 'ALIGNED', 'ALIGNED', 'ALIGNED'], ['ALIGNED', 'ALIGNED', 'ALIGNED', 'ALIGNED', 'ALIGNED', 'ALIGNED', 'ALIGNED']): _p.handle_left_type = _l; _p.handle_right_type = _r
_sp.bezier_points.foreach_set('radius', [0.0, 0.7419, 1.0, 1.0, 1.0, 0.7132, 0.0])
_sp.order_u = 0
_sp.order_v = 0
_sp = cu_beziercurve.splines.new('BEZIER'); _sp.bezier_points.add(6)
_sp.bezier_points.foreach_set('co', [-0.602, -0.01327, 0.8761, -0.444, -0.07179, 0.8716, -0.4016, -0.07241, 0.8622, -0.2554, -0.08353, 0.7031, -0.2428, -0.07858, 0.6754, -0.2028, -0.09794, 0.6341, -0.1444, -0.1281, 0.6236])
_sp.bezier_points.foreach_set('handle_left', [-0.6211, 0.0251, 0.8805, -0.4777, -0.05508, 0.8926, -0.44, -0.07135, 0.8792, -0.2619, -0.08634, 0.7165, -0.2449, -0.07984, 0.6802, -0.2205, -0.07982, 0.6399, -0.1478, -0.1198, 0.6261])
_sp.bezier_points.foreach_set('handle_right', [-0.5828, -0.05164, 0.8717, -0.4367, -0.07545, 0.867, -0.3899, -0.07273, 0.857, -0.2443, -0.07872, 0.68, -0.2326, -0.07255, 0.6523, -0.1965, -0.1044, 0.632, -0.1411, -0.1364, 0.621])
for _p, _l, _r in zip(_sp.bezier_points, ['ALIGNED', 'ALIGNED', 'ALIGNED', 'ALIGNED', 'ALIGNED', 'ALIGNED', 'ALIGNED'], ['ALIGNED', 'ALIGNED', 'ALIGNED', 'ALIGNED', 'ALIGNED', 'ALIGNED', 'ALIGNED']): _p.handle_left_type = _l; _p.handle_right_type = _r
_sp.bezier_points.foreach_set('radius', [0.0, 0.7402, 1.0, 1.0, 0.8595, 0.4106, 0.0])
_sp.order_u = 0
_sp.order_v = 0
_sp = cu_beziercurve.splines.new('BEZIER'); _sp.bezier_points.add(6)
_sp.bezier_points.foreach_set('co', [0.4647, -0.02662, 0.4346, 0.6816, 0.009928, 0.2706, 0.7513, 0.01527, 0.2098, 0.8763, 0.003153, 0.03021, 0.9931, -0.01661, -0.2338, 1.007, -0.0267, -0.3752, 1.012, -0.07024, -0.6257])
_sp.bezier_points.foreach_set('handle_left', [0.3878, -0.03329, 0.4908, 0.6181, 0.005064, 0.3418, 0.7114, 0.01221, 0.2545, 0.8519, 0.01123, 0.08538, 0.9765, -0.01392, -0.1895, 1.004, -0.02325, -0.3521, 1.018, -0.05043, -0.5949])
_sp.bezier_points.foreach_set('handle_right', [0.5416, -0.01994, 0.3784, 0.6931, 0.01081, 0.2577, 0.7711, 0.01679, 0.1876, 0.8995, -0.004522, -0.0222, 1.041, -0.02444, -0.3625, 1.011, -0.03212, -0.4115, 1.005, -0.09005, -0.6565])
for _p, _l, _r in zip(_sp.bezier_points, ['ALIGNED', 'ALIGNED', 'ALIGNED', 'ALIGNED', 'ALIGNED', 'ALIGNED', 'ALIGNED'], ['ALIGNED', 'ALIGNED', 'ALIGNED', 'ALIGNED', 'ALIGNED', 'ALIGNED', 'ALIGNED']): _p.handle_left_type = _l; _p.handle_right_type = _r
_sp.bezier_points.foreach_set('radius', [0.0, 0.7278, 0.9945, 1.0, 1.0, 0.7281, 0.0])
_sp.order_u = 0
_sp.order_v = 0
_sp = cu_beziercurve.splines.new('BEZIER'); _sp.bezier_points.add(5)
_sp.bezier_points.foreach_set('co', [0.8147, 0.0492, 0.1299, 0.8791, 0.04723, 0.02093, 0.903, 0.05095, -0.0285, 0.9719, 0.05781, -0.1397, 1.051, 0.057, -0.3364, 1.11, 0.04948, -0.4377])
_sp.bezier_points.foreach_set('handle_left', [0.7861, 0.05591, 0.1608, 0.8606, 0.04624, 0.05925, 0.8873, 0.04994, 0.01692, 0.9681, 0.05378, -0.1164, 1.051, 0.05877, -0.3266, 1.095, 0.04855, -0.3956])
_sp.bezier_points.foreach_set('handle_right', [0.8432, 0.04249, 0.09907, 0.884, 0.04749, 0.01094, 0.9091, 0.05133, -0.04601, 0.9763, 0.0625, -0.1668, 1.049, 0.04324, -0.4123, 1.132, 0.05089, -0.5019])
for _p, _l, _r in zip(_sp.bezier_points, ['ALIGNED', 'ALIGNED', 'ALIGNED', 'ALIGNED', 'ALIGNED', 'ALIGNED'], ['ALIGNED', 'ALIGNED', 'ALIGNED', 'ALIGNED', 'ALIGNED', 'ALIGNED']): _p.handle_left_type = _l; _p.handle_right_type = _r
_sp.bezier_points.foreach_set('radius', [0.0, 0.7037, 1.0, 1.0, 0.7371, 0.0])
_sp.order_u = 0
_sp.order_v = 0
_sp = cu_beziercurve.splines.new('BEZIER'); _sp.bezier_points.add(3)
_sp.bezier_points.foreach_set('co', [0.7895, -0.04377, 0.1608, 0.8734, -0.05643, 0.03277, 0.9209, -0.07925, -0.2057, 0.9618, -0.0939, -0.4871])
_sp.bezier_points.foreach_set('handle_left', [0.7478, -0.04124, 0.2009, 0.8627, -0.04519, 0.08792, 0.9266, -0.06898, -0.1562, 0.9863, -0.08105, -0.4085])
_sp.bezier_points.foreach_set('handle_right', [0.8313, -0.0463, 0.1206, 0.8761, -0.0593, 0.0187, 0.9175, -0.08538, -0.2352, 0.9558, -0.097, -0.5061])
for _p, _l, _r in zip(_sp.bezier_points, ['ALIGNED', 'ALIGNED', 'ALIGNED', 'ALIGNED'], ['ALIGNED', 'ALIGNED', 'ALIGNED', 'ALIGNED']): _p.handle_left_type = _l; _p.handle_right_type = _r
_sp.bezier_points.foreach_set('radius', [0.0, 0.7122, 1.0, 0.0])
_sp.order_u = 0
_sp.order_v = 0
_sp = cu_beziercurve.splines.new('BEZIER'); _sp.bezier_points.add(0)
_sp.bezier_points.foreach_set('co', [1.051, 0.057, -0.3364])
_sp.bezier_points.foreach_set('handle_left', [1.051, 0.05877, -0.3266])
_sp.bezier_points.foreach_set('handle_right', [1.049, 0.0562, -0.4123])
for _p, _l, _r in zip(_sp.bezier_points, ['ALIGNED'], ['ALIGNED']): _p.handle_left_type = _l; _p.handle_right_type = _r
_sp.bezier_points.foreach_set('radius', [0.7371])
_sp.order_u = 0
_sp.order_v = 0
cu_beziercurve.bevel_mode = 'PROFILE'
cu_beziercurve.bevel_profile.use_clip = True
cu_beziercurve.bevel_depth = 0.03989
cu_beziercurve.fill_mode = 'FULL'
cu_beziercurve.use_fill_caps = True

# ---- objects
ob_body = bpy.data.objects.new('body', me_x)
ob_head = bpy.data.objects.new('head', me_001)
ob_wingright = bpy.data.objects.new('wingright', me_x_1)
ob_wingleft = bpy.data.objects.new('wingleft', me_002)
ob_beziercurve = bpy.data.objects.new('BezierCurve', cu_beziercurve)

# ---- transforms, parenting, visibility, modifiers, constraints
ob_body.location = (0.0, 0.0, 0.0)
ob_head.location = (0.0, 0.0, 0.0)
ob_wingright.location = (0.0, 0.0, 2.014)
ob_wingright.scale = (1.076, 1.076, 1.076)
_m = ob_wingright.modifiers.new('Подразделения', 'SUBSURF')
_m.levels = 2
ob_wingleft.location = (0.0, 0.0, 2.014)
ob_wingleft.scale = (1.076, -1.076, 1.076)
_m = ob_wingleft.modifiers.new('Подразделения', 'SUBSURF')
_m.levels = 2
ob_beziercurve.location = (0.0, 0.0, 0.0)

# ---- collection membership
col_bird.objects.link(ob_body)
col_bird.objects.link(ob_head)
col_bird.objects.link(ob_wingright)
col_bird.objects.link(ob_wingleft)
col_bird.objects.link(ob_beziercurve)

# ---- scene / render settings (as saved in the file)
scene.frame_start = 1; scene.frame_end = 250; scene.frame_set(7)
scene.render.engine = 'BLENDER_EEVEE_NEXT'
scene.cycles.sampling_pattern = 'TABULATED_SOBOL'
scene.cycles.use_light_tree = False
scene.view_settings.view_transform = 'Filmic'
bpy.context.view_layer.update()

# ---- added for rendering (the .blend has no active camera and no usable light): camera, sun
cam_auto = bpy.data.cameras.new('AutoCamera')
cam_auto.lens = 50.0
cam_auto.sensor_width = 36.0
cam_auto.clip_end = 1000.0
ob_auto_camera = bpy.data.objects.new('AutoCamera', cam_auto)
scene.collection.objects.link(ob_auto_camera)
ob_auto_camera.location = (5.01215, -5.73523, 4.14006)
ob_auto_camera.rotation_euler = (1.09748, -7.21219e-08, 0.694738)
scene.camera = ob_auto_camera
light_auto_sun = bpy.data.lights.new('AutoSun', 'SUN')
light_auto_sun.energy = 3.0
light_auto_sun.angle = 0.0523599
ob_auto_sun = bpy.data.objects.new('AutoSun', light_auto_sun)
scene.collection.objects.link(ob_auto_sun)
ob_auto_sun.rotation_euler = (0.872665, 0.174533, 0.523599)
bpy.context.view_layer.update()
